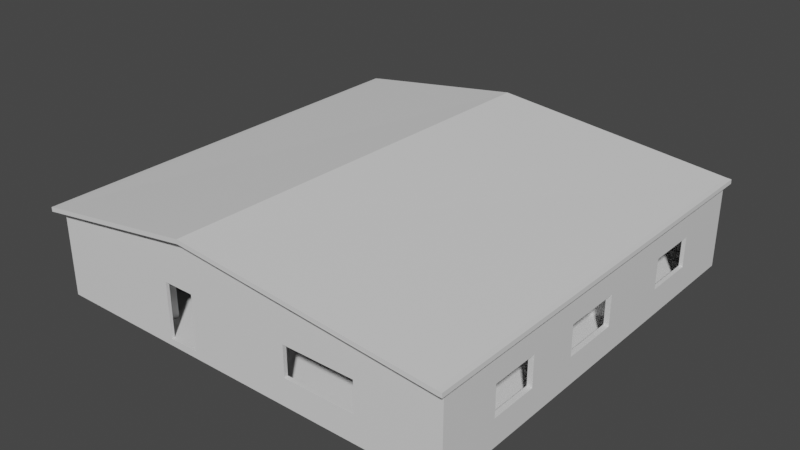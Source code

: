 # Source: Hus.blend  (saved by Blender 3.4.6; exported with 4.5.12 LTS)
import bpy
from mathutils import Matrix  # noqa: F401  (used for matrix-valued properties, if any)

bpy.ops.wm.read_factory_settings(use_empty=True)
scene = bpy.context.scene
scene.name = 'Scene'

# ---- collections
col_collection = bpy.data.collections.new('Collection'); scene.collection.children.link(col_collection)

# ---- images (referenced by path relative to the original .blend; pixels are not part of the script)
import os
ASSET_DIR = os.environ.get("B2B_ASSET_DIR", "")  # directory of the original .blend (textures are referenced by path, not embedded)
HERE = os.path.dirname(os.path.abspath(__file__))  # packed textures are extracted next to this script under _unpacked/

def load_image(name, relpath, width, height, colorspace="sRGB"):
    """Load a texture the original file referenced (path relative to the .blend, or extracted next to this script)."""
    p = next((c for c in (os.path.join(HERE, relpath), os.path.join(ASSET_DIR, relpath)) if relpath and os.path.exists(c)), "")
    if p:
        img = bpy.data.images.load(p, check_existing=True)
        img.name = name
    else:  # same state as the original file: an image datablock whose file is absent (Cycles renders it pink)
        img = bpy.data.images.new(name, width, height)
        img.source = "FILE"
        img.filepath = "//" + (relpath or name)
    img.colorspace_settings.name = colorspace
    return img
img_brick_wall_005_nor_dx_2k_png = load_image('brick_wall_005_nor_dx_2k.png', 'brick_wall_005_nor_dx_2k.png', 1024, 1024, 'sRGB')
img_brick_wall_005_diff_2k_png = load_image('brick_wall_005_diff_2k.png', 'brick_wall_005_diff_2k.png', 1024, 1024, 'sRGB')
img_material_base_color = load_image('Material Base Color', 'HouseTexture2.png', 1024, 1024, 'sRGB')
img_laminate_floor_02_disp_8k_png = load_image('laminate_floor_02_disp_8k.png', 'laminate_floor_02_disp_2k.png', 1024, 1024, 'Non-Color')
img_laminate_floor_02_diff_8k_png = load_image('laminate_floor_02_diff_8k.png', 'laminate_floor_02_diff_2k.jpg', 1024, 1024, 'sRGB')
img_laminate_floor_02_rough_8k_png = load_image('laminate_floor_02_rough_8k.png', 'laminate_floor_02_rough_2k.exr', 1024, 1024, 'Non-Color')
img_laminate_floor_02_nor_gl_8k_png = load_image('laminate_floor_02_nor_gl_8k.png', 'laminate_floor_02_nor_gl_2k.exr', 1024, 1024, 'Non-Color')
img_untitled = load_image('Untitled', 'HouseTexture3Normal.png', 1024, 1024, 'sRGB')
img_beige_wall_001_disp_16k_png = load_image('beige_wall_001_disp_16k.png', 'beige_wall_001_disp_2k.png', 1024, 1024, 'Non-Color')
img_beige_wall_001_diff_16k_png = load_image('beige_wall_001_diff_16k.png', 'beige_wall_001_diff_2k.jpg', 1024, 1024, 'sRGB')
img_beige_wall_001_rough_16k_png = load_image('beige_wall_001_rough_16k.png', 'beige_wall_001_rough_2k.jpg', 1024, 1024, 'Non-Color')
img_beige_wall_001_nor_gl_16k_png = load_image('beige_wall_001_nor_gl_16k.png', 'beige_wall_001_nor_gl_2k.exr', 1024, 1024, 'Non-Color')
img_preconcrete_wall_001_long_disp_24k_png = load_image('preconcrete_wall_001_long_disp_24k.png', 'preconcrete_wall_001_long_disp_2k.png', 1024, 1024, 'Non-Color')
img_preconcrete_wall_001_long_diff_24k_png = load_image('preconcrete_wall_001_long_diff_24k.png', 'preconcrete_wall_001_long_diff_2k.jpg', 1024, 1024, 'sRGB')
img_preconcrete_wall_001_long_rough_24k_png = load_image('preconcrete_wall_001_long_rough_24k.png', 'preconcrete_wall_001_long_rough_2k.exr', 1024, 1024, 'Non-Color')
img_preconcrete_wall_001_long_nor_gl_24k_png = load_image('preconcrete_wall_001_long_nor_gl_24k.png', 'preconcrete_wall_001_long_nor_gl_2k.exr', 1024, 1024, 'Non-Color')
img_brick_wall_005_disp_png = load_image('brick_wall_005_disp.png', 'brick_wall_005_disp_2k.png', 1024, 1024, 'Non-Color')
img_brick_wall_005_diff_png = load_image('brick_wall_005_diff.png', 'brick_wall_005_diff_2k.jpg', 1024, 1024, 'sRGB')
img_brick_wall_005_rough_png = load_image('brick_wall_005_rough.png', 'brick_wall_005_rough_2k.exr', 1024, 1024, 'Non-Color')
img_brick_wall_005_nor_gl_png = load_image('brick_wall_005_nor_gl.png', 'brick_wall_005_nor_gl_2k.exr', 1024, 1024, 'Non-Color')
img_roof_09_nor_4k_png = load_image('roof_09_nor_4k.png', 'roof_09_nor_gl_2k.exr', 1024, 1024, 'Non-Color')
img_roof_09_rough_4k_png = load_image('roof_09_rough_4k.png', 'roof_09_rough_2k.jpg', 1024, 1024, 'Non-Color')
img_roof_09_disp_4k_png = load_image('roof_09_disp_4k.png', 'roof_09_disp_2k.png', 1024, 1024, 'Non-Color')
img_roof_09_diff_4k_png = load_image('roof_09_diff_4k.png', 'roof_09_diff_2k.jpg', 1024, 1024, 'sRGB')

# ---- materials (node trees are filled in below, after node groups)
mat_material = bpy.data.materials.new('Material')
mat_material.alpha_threshold = 0.0
mat_material.roughness = 0.5
mat_material.line_color = (0.0, 0.0, 0.0, 1.0)
mat_laminate_floor_02 = bpy.data.materials.new('laminate_floor_02')
mat_laminate_floor_02.displacement_method = 'DISPLACEMENT'
mat_beige_wall_001 = bpy.data.materials.new('beige_wall_001')
mat_beige_wall_001.displacement_method = 'DISPLACEMENT'
mat_preconcrete_wall_001_long = bpy.data.materials.new('preconcrete_wall_001_long')
mat_preconcrete_wall_001_long.displacement_method = 'DISPLACEMENT'
mat_brick_wall_005 = bpy.data.materials.new('brick_wall_005')
mat_brick_wall_005.displacement_method = 'DISPLACEMENT'
mat_roof_09 = bpy.data.materials.new('roof_09')
mat_roof_09.displacement_method = 'DISPLACEMENT'
mat_complete = bpy.data.materials.new('Complete')

# ---- material node trees
mat_material.use_nodes = True; mat_material.node_tree.nodes.clear()
_N = mat_material.node_tree.nodes; _L = mat_material.node_tree.links
n0 = _N.new('ShaderNodeOutputMaterial'); n0.name = 'Material Output'; n0.location = (300, 300)
n1 = _N.new('ShaderNodeBsdfPrincipled'); n1.name = 'Principled BSDF'; n1.location = (10, 300)
n1.distribution = 'GGX'
n1.subsurface_method = 'RANDOM_WALK_SKIN'
n1.inputs[3].default_value = 1.45
n1.inputs[27].default_value = (0.0, 0.0, 0.0, 1.0)
n1.inputs[28].default_value = 1.0
n2 = _N.new('ShaderNodeNormalMap'); n2.name = 'Normal Map'; n2.location = (-252, -222)
n3 = _N.new('ShaderNodeTexImage'); n3.name = 'Image Texture'; n3.location = (-577, -121)
n3.image = img_brick_wall_005_nor_dx_2k_png
n4 = _N.new('ShaderNodeTexImage'); n4.name = 'Image Texture.001'; n4.location = (-314, 242)
n4.image = img_brick_wall_005_diff_2k_png
n5 = _N.new('ShaderNodeMapping'); n5.name = 'Mapping'; n5.location = (-917, 195)
n5.inputs[2].default_value = (0.0, 0.0, 1.571)
n5.inputs[3].default_value = (-10.0, -10.0, 0.0)
n6 = _N.new('ShaderNodeTexCoord'); n6.name = 'Texture Coordinate'; n6.location = (-1179, 68)
n7 = _N.new('ShaderNodeTexImage'); n7.name = 'Image Texture.002'; n7.location = (0, 0)
n7.image = img_material_base_color
_L.new(n1.outputs[0], n0.inputs[0])
_L.new(n4.outputs[0], n1.inputs[0])
_L.new(n2.outputs[0], n1.inputs[5])
_L.new(n3.outputs[0], n2.inputs[1])
_L.new(n5.outputs[0], n4.inputs[0])
_L.new(n5.outputs[0], n3.inputs[0])
_L.new(n6.outputs[2], n5.inputs[0])
n0.is_active_output = True
mat_laminate_floor_02.use_nodes = True; mat_laminate_floor_02.node_tree.nodes.clear()
_N = mat_laminate_floor_02.node_tree.nodes; _L = mat_laminate_floor_02.node_tree.links
n0 = _N.new('NodeFrame'); n0.name = 'Frame'; n0.location = (-1360, 324)
n0.label = 'Mapping'
n0.width = 400
n1 = _N.new('NodeFrame'); n1.name = 'Frame.001'; n1.location = (-718, 524)
n1.label = 'Textures'
n1.width = 358
n2 = _N.new('ShaderNodeOutputMaterial'); n2.name = 'Material Output'; n2.location = (306, 145)
n3 = _N.new('ShaderNodeTexImage'); n3.name = 'Image Texture'; n3.location = (88, -870)
n3.label = 'Displacement'
n3.image = img_laminate_floor_02_disp_8k_png
n4 = _N.new('ShaderNodeDisplacement'); n4.name = 'Displacement'; n4.location = (20, -406)
n4.inputs[2].default_value = 0.0017
n5 = _N.new('ShaderNodeTexImage'); n5.name = 'Image Texture.001'; n5.location = (88, -30)
n5.label = 'Base Color'
n5.image = img_laminate_floor_02_diff_8k_png
n6 = _N.new('ShaderNodeTexImage'); n6.name = 'Image Texture.002'; n6.location = (88, -310)
n6.label = 'Roughness'
n6.image = img_laminate_floor_02_rough_8k_png
n7 = _N.new('ShaderNodeTexImage'); n7.name = 'Image Texture.003'; n7.location = (88, -590)
n7.label = 'Normal'
n7.image = img_laminate_floor_02_nor_gl_8k_png
n8 = _N.new('ShaderNodeNormalMap'); n8.name = 'Normal Map'; n8.location = (-330, -66)
n9 = _N.new('ShaderNodeMapping'); n9.name = 'Mapping'; n9.location = (230, -30)
n9.inputs[3].default_value = (10.0, 10.0, 10.0)
n10 = _N.new('NodeReroute'); n10.name = 'Reroute'; n10.location = (38, -585)
n10.width = 16
n10.socket_idname = 'NodeSocketVector'
n11 = _N.new('ShaderNodeTexCoord'); n11.name = 'Texture Coordinate'; n11.location = (30, -30)
n12 = _N.new('ShaderNodeBsdfPrincipled'); n12.name = 'Principled BSDF'; n12.location = (-80, 294)
n12.distribution = 'GGX'
n12.subsurface_method = 'BURLEY'
n12.inputs[3].default_value = 1.45
n12.inputs[27].default_value = (0.0, 0.0, 0.0, 1.0)
n12.inputs[28].default_value = 1.0
n13 = _N.new('ShaderNodeTexImage'); n13.name = 'Image Texture.004'; n13.location = (-729, 855)
n13.image = img_untitled
n3.parent = n1
n5.parent = n1
n6.parent = n1
n7.parent = n1
n9.parent = n0
n10.parent = n1
n11.parent = n0
_L.new(n12.outputs[0], n2.inputs[0])
_L.new(n3.outputs[0], n4.inputs[0])
_L.new(n4.outputs[0], n2.inputs[2])
_L.new(n5.outputs[0], n12.inputs[0])
_L.new(n6.outputs[0], n12.inputs[2])
_L.new(n7.outputs[0], n8.inputs[1])
_L.new(n8.outputs[0], n12.inputs[5])
_L.new(n10.outputs[0], n5.inputs[0])
_L.new(n10.outputs[0], n6.inputs[0])
_L.new(n10.outputs[0], n7.inputs[0])
_L.new(n10.outputs[0], n3.inputs[0])
_L.new(n9.outputs[0], n10.inputs[0])
_L.new(n11.outputs[2], n9.inputs[0])
n2.is_active_output = True
mat_beige_wall_001.use_nodes = True; mat_beige_wall_001.node_tree.nodes.clear()
_N = mat_beige_wall_001.node_tree.nodes; _L = mat_beige_wall_001.node_tree.links
n0 = _N.new('NodeFrame'); n0.name = 'Frame'; n0.location = (-1343, 488)
n0.label = 'Mapping'
n0.width = 400
n1 = _N.new('NodeFrame'); n1.name = 'Frame.001'; n1.location = (-701, 688)
n1.label = 'Textures'
n1.width = 358
n2 = _N.new('ShaderNodeOutputMaterial'); n2.name = 'Material Output'; n2.location = (293, 211)
n3 = _N.new('ShaderNodeTexImage'); n3.name = 'Image Texture'; n3.location = (88, -870)
n3.label = 'Displacement'
n3.image = img_beige_wall_001_disp_16k_png
n4 = _N.new('ShaderNodeTexImage'); n4.name = 'Image Texture.001'; n4.location = (88, -30)
n4.label = 'Base Color'
n4.image = img_beige_wall_001_diff_16k_png
n5 = _N.new('ShaderNodeTexImage'); n5.name = 'Image Texture.002'; n5.location = (88, -310)
n5.label = 'Roughness'
n5.image = img_beige_wall_001_rough_16k_png
n6 = _N.new('ShaderNodeTexImage'); n6.name = 'Image Texture.003'; n6.location = (88, -590)
n6.label = 'Normal'
n6.image = img_beige_wall_001_nor_gl_16k_png
n7 = _N.new('ShaderNodeNormalMap'); n7.name = 'Normal Map'; n7.location = (-313, 98)
n8 = _N.new('ShaderNodeMapping'); n8.name = 'Mapping'; n8.location = (230, -30)
n8.inputs[3].default_value = (5.0, 5.0, 5.0)
n9 = _N.new('NodeReroute'); n9.name = 'Reroute'; n9.location = (38, -618)
n9.width = 16
n9.socket_idname = 'NodeSocketVector'
n10 = _N.new('ShaderNodeTexCoord'); n10.name = 'Texture Coordinate'; n10.location = (30, -30)
n11 = _N.new('ShaderNodeBsdfPrincipled'); n11.name = 'Principled BSDF'; n11.location = (-63, 458)
n11.distribution = 'GGX'
n11.subsurface_method = 'BURLEY'
n11.inputs[3].default_value = 1.45
n11.inputs[27].default_value = (0.0, 0.0, 0.0, 1.0)
n11.inputs[28].default_value = 1.0
n12 = _N.new('ShaderNodeDisplacement'); n12.name = 'Displacement'; n12.location = (0, -295)
n12.inputs[2].default_value = 0.015
n13 = _N.new('ShaderNodeTexImage'); n13.name = 'Image Texture.004'; n13.location = (-1093, 787)
n13.image = img_untitled
n3.parent = n1
n4.parent = n1
n5.parent = n1
n6.parent = n1
n8.parent = n0
n9.parent = n1
n10.parent = n0
_L.new(n11.outputs[0], n2.inputs[0])
_L.new(n3.outputs[0], n12.inputs[0])
_L.new(n12.outputs[0], n2.inputs[2])
_L.new(n4.outputs[0], n11.inputs[0])
_L.new(n5.outputs[0], n11.inputs[2])
_L.new(n6.outputs[0], n7.inputs[1])
_L.new(n7.outputs[0], n11.inputs[5])
_L.new(n9.outputs[0], n4.inputs[0])
_L.new(n9.outputs[0], n5.inputs[0])
_L.new(n9.outputs[0], n6.inputs[0])
_L.new(n9.outputs[0], n3.inputs[0])
_L.new(n8.outputs[0], n9.inputs[0])
_L.new(n10.outputs[2], n8.inputs[0])
n2.is_active_output = True
mat_preconcrete_wall_001_long.use_nodes = True; mat_preconcrete_wall_001_long.node_tree.nodes.clear()
_N = mat_preconcrete_wall_001_long.node_tree.nodes; _L = mat_preconcrete_wall_001_long.node_tree.links
n0 = _N.new('NodeFrame'); n0.name = 'Frame'; n0.location = (-1319, 593)
n0.label = 'Mapping'
n0.width = 400
n1 = _N.new('NodeFrame'); n1.name = 'Frame.001'; n1.location = (-677, 793)
n1.label = 'Textures'
n1.width = 358
n2 = _N.new('ShaderNodeOutputMaterial'); n2.name = 'Material Output'; n2.location = (451, 436)
n3 = _N.new('ShaderNodeTexImage'); n3.name = 'Image Texture'; n3.location = (88, -870)
n3.label = 'Displacement'
n3.image = img_preconcrete_wall_001_long_disp_24k_png
n4 = _N.new('ShaderNodeTexImage'); n4.name = 'Image Texture.001'; n4.location = (88, -30)
n4.label = 'Base Color'
n4.image = img_preconcrete_wall_001_long_diff_24k_png
n5 = _N.new('ShaderNodeTexImage'); n5.name = 'Image Texture.002'; n5.location = (88, -310)
n5.label = 'Roughness'
n5.image = img_preconcrete_wall_001_long_rough_24k_png
n6 = _N.new('ShaderNodeTexImage'); n6.name = 'Image Texture.003'; n6.location = (88, -590)
n6.label = 'Normal'
n6.image = img_preconcrete_wall_001_long_nor_gl_24k_png
n7 = _N.new('ShaderNodeNormalMap'); n7.name = 'Normal Map'; n7.location = (-289, 203)
n8 = _N.new('ShaderNodeMapping'); n8.name = 'Mapping'; n8.location = (230, -30)
n8.inputs[3].default_value = (10.0, 10.0, 10.0)
n9 = _N.new('NodeReroute'); n9.name = 'Reroute'; n9.location = (38, -638)
n9.width = 16
n9.socket_idname = 'NodeSocketVector'
n10 = _N.new('ShaderNodeTexCoord'); n10.name = 'Texture Coordinate'; n10.location = (30, -30)
n11 = _N.new('ShaderNodeDisplacement'); n11.name = 'Displacement'; n11.location = (-6, -148)
n11.inputs[2].default_value = 0.035
n12 = _N.new('ShaderNodeBsdfPrincipled'); n12.name = 'Principled BSDF'; n12.location = (-60, 742)
n12.distribution = 'GGX'
n12.subsurface_method = 'BURLEY'
n12.inputs[3].default_value = 1.45
n12.inputs[27].default_value = (0.0, 0.0, 0.0, 1.0)
n12.inputs[28].default_value = 1.0
n13 = _N.new('ShaderNodeTexImage'); n13.name = 'Image Texture.004'; n13.location = (-1135, 895)
n13.image = img_untitled
n3.parent = n1
n4.parent = n1
n5.parent = n1
n6.parent = n1
n8.parent = n0
n9.parent = n1
n10.parent = n0
_L.new(n12.outputs[0], n2.inputs[0])
_L.new(n3.outputs[0], n11.inputs[0])
_L.new(n11.outputs[0], n2.inputs[2])
_L.new(n4.outputs[0], n12.inputs[0])
_L.new(n5.outputs[0], n12.inputs[2])
_L.new(n6.outputs[0], n7.inputs[1])
_L.new(n7.outputs[0], n12.inputs[5])
_L.new(n9.outputs[0], n4.inputs[0])
_L.new(n9.outputs[0], n5.inputs[0])
_L.new(n9.outputs[0], n6.inputs[0])
_L.new(n9.outputs[0], n3.inputs[0])
_L.new(n8.outputs[0], n9.inputs[0])
_L.new(n10.outputs[2], n8.inputs[0])
n2.is_active_output = True
mat_brick_wall_005.use_nodes = True; mat_brick_wall_005.node_tree.nodes.clear()
_N = mat_brick_wall_005.node_tree.nodes; _L = mat_brick_wall_005.node_tree.links
n0 = _N.new('NodeFrame'); n0.name = 'Frame'; n0.location = (-1352, 459)
n0.label = 'Mapping'
n0.width = 400
n1 = _N.new('NodeFrame'); n1.name = 'Frame.001'; n1.location = (-710, 659)
n1.label = 'Textures'
n1.width = 358
n2 = _N.new('ShaderNodeOutputMaterial'); n2.name = 'Material Output'; n2.location = (306, 145)
n3 = _N.new('ShaderNodeBsdfPrincipled'); n3.name = 'Principled BSDF'; n3.location = (-72, 429)
n3.distribution = 'GGX'
n3.subsurface_method = 'BURLEY'
n3.inputs[3].default_value = 1.45
n3.inputs[27].default_value = (0.0, 0.0, 0.0, 1.0)
n3.inputs[28].default_value = 1.0
n4 = _N.new('ShaderNodeTexImage'); n4.name = 'Image Texture'; n4.location = (88, -870)
n4.label = 'Displacement'
n4.image = img_brick_wall_005_disp_png
n5 = _N.new('ShaderNodeTexImage'); n5.name = 'Image Texture.001'; n5.location = (88, -30)
n5.label = 'Base Color'
n5.image = img_brick_wall_005_diff_png
n6 = _N.new('ShaderNodeTexImage'); n6.name = 'Image Texture.002'; n6.location = (88, -310)
n6.label = 'Roughness'
n6.image = img_brick_wall_005_rough_png
n7 = _N.new('ShaderNodeTexImage'); n7.name = 'Image Texture.003'; n7.location = (88, -590)
n7.label = 'Normal'
n7.image = img_brick_wall_005_nor_gl_png
n8 = _N.new('ShaderNodeNormalMap'); n8.name = 'Normal Map'; n8.location = (-322, 69)
n9 = _N.new('ShaderNodeMapping'); n9.name = 'Mapping'; n9.location = (230, -30)
n9.inputs[2].default_value = (0.0, 0.0, 1.571)
n9.inputs[3].default_value = (25.0, 25.0, 25.0)
n10 = _N.new('NodeReroute'); n10.name = 'Reroute'; n10.location = (38, -612)
n10.width = 16
n10.socket_idname = 'NodeSocketVector'
n11 = _N.new('ShaderNodeTexCoord'); n11.name = 'Texture Coordinate'; n11.location = (30, -30)
n12 = _N.new('ShaderNodeDisplacement'); n12.name = 'Displacement'; n12.location = (28, -271)
n12.inputs[2].default_value = 0.026
n13 = _N.new('ShaderNodeTexImage'); n13.name = 'Image Texture.004'; n13.location = (-1201, 845)
n13.image = img_untitled
n4.parent = n1
n5.parent = n1
n6.parent = n1
n7.parent = n1
n9.parent = n0
n10.parent = n1
n11.parent = n0
_L.new(n3.outputs[0], n2.inputs[0])
_L.new(n4.outputs[0], n12.inputs[0])
_L.new(n12.outputs[0], n2.inputs[2])
_L.new(n5.outputs[0], n3.inputs[0])
_L.new(n6.outputs[0], n3.inputs[2])
_L.new(n7.outputs[0], n8.inputs[1])
_L.new(n8.outputs[0], n3.inputs[5])
_L.new(n10.outputs[0], n5.inputs[0])
_L.new(n10.outputs[0], n6.inputs[0])
_L.new(n10.outputs[0], n7.inputs[0])
_L.new(n10.outputs[0], n4.inputs[0])
_L.new(n9.outputs[0], n10.inputs[0])
_L.new(n11.outputs[2], n9.inputs[0])
n2.is_active_output = True
mat_roof_09.use_nodes = True; mat_roof_09.node_tree.nodes.clear()
_N = mat_roof_09.node_tree.nodes; _L = mat_roof_09.node_tree.links
n0 = _N.new('NodeFrame'); n0.name = 'Frame.001'; n0.location = (-1491, 255)
n0.label = 'Tiling'
n0.width = 529
n1 = _N.new('NodeFrame'); n1.name = 'Textures'; n1.location = (-687, 549)
n1.label = 'Textures'
n1.width = 534
n2 = _N.new('ShaderNodeOutputMaterial'); n2.name = 'Material Output'; n2.location = (704, 147)
n3 = _N.new('ShaderNodeTexCoord'); n3.name = 'Texture Coordinate'; n3.location = (30, -38)
n4 = _N.new('ShaderNodeMapping'); n4.name = 'Mapping'; n4.location = (259, -30)
n4.width = 240
n4.inputs[2].default_value = (0.0, 0.0, -1.571)
n4.inputs[3].default_value = (8.0, 8.0, 8.0)
n5 = _N.new('ShaderNodeBsdfPrincipled'); n5.name = 'Principled BSDF'; n5.location = (85, 457)
n5.distribution = 'GGX'
n5.subsurface_method = 'BURLEY'
n5.inputs[3].default_value = 1.45
n5.inputs[27].default_value = (0.0, 0.0, 0.0, 1.0)
n5.inputs[28].default_value = 1.0
n6 = _N.new('ShaderNodeDisplacement'); n6.name = 'Displacement'; n6.location = (135, -275)
n6.inputs[1].default_value = 0.52
n6.inputs[2].default_value = 0.09
n7 = _N.new('ShaderNodeNormalMap'); n7.name = 'Normal Map'; n7.location = (363, -688)
n7.width = 141
n8 = _N.new('ShaderNodeTexImage'); n8.name = 'Image Texture.003'; n8.location = (30, -790)
n8.width = 294
n8.image = img_roof_09_nor_4k_png
n9 = _N.new('ShaderNodeTexImage'); n9.name = 'Image Texture.002'; n9.location = (30, -526)
n9.width = 278
n9.image = img_roof_09_rough_4k_png
n10 = _N.new('ShaderNodeTexImage'); n10.name = 'Image Texture.006'; n10.location = (36, -1090)
n10.width = 303
n10.image = img_roof_09_disp_4k_png
n11 = _N.new('ShaderNodeTexImage'); n11.name = 'Image Texture'; n11.location = (39, -30)
n11.width = 289
n11.image = img_roof_09_diff_4k_png
n12 = _N.new('ShaderNodeTexImage'); n12.name = 'Image Texture.001'; n12.location = (-1367, 557)
n12.image = img_untitled
n3.parent = n0
n4.parent = n0
n7.parent = n1
n8.parent = n1
n9.parent = n1
n10.parent = n1
n11.parent = n1
_L.new(n5.outputs[0], n2.inputs[0])
_L.new(n4.outputs[0], n11.inputs[0])
_L.new(n8.outputs[0], n7.inputs[1])
_L.new(n6.outputs[0], n2.inputs[2])
_L.new(n4.outputs[0], n9.inputs[0])
_L.new(n4.outputs[0], n8.inputs[0])
_L.new(n10.outputs[0], n6.inputs[0])
_L.new(n4.outputs[0], n10.inputs[0])
_L.new(n3.outputs[2], n4.inputs[0])
_L.new(n11.outputs[0], n5.inputs[0])
_L.new(n7.outputs[0], n5.inputs[5])
_L.new(n9.outputs[0], n5.inputs[2])
n2.is_active_output = True
mat_complete.use_nodes = True; mat_complete.node_tree.nodes.clear()
_N = mat_complete.node_tree.nodes; _L = mat_complete.node_tree.links
n0 = _N.new('ShaderNodeBsdfPrincipled'); n0.name = 'Principled BSDF'; n0.location = (10, 300)
n0.distribution = 'GGX'
n0.subsurface_method = 'RANDOM_WALK_SKIN'
n0.inputs[3].default_value = 1.45
n0.inputs[27].default_value = (0.0, 0.0, 0.0, 1.0)
n0.inputs[28].default_value = 1.0
n1 = _N.new('ShaderNodeOutputMaterial'); n1.name = 'Material Output'; n1.location = (300, 300)
_L.new(n0.outputs[0], n1.inputs[0])
n1.is_active_output = True

# ---- world
world_world = bpy.data.worlds.new('World'); scene.world = world_world
world_world.use_nodes = True; world_world.node_tree.nodes.clear()
_N = world_world.node_tree.nodes; _L = world_world.node_tree.links
n0 = _N.new('ShaderNodeOutputWorld'); n0.name = 'World Output'; n0.location = (300, 300)
n1 = _N.new('ShaderNodeBackground'); n1.name = 'Background'; n1.location = (10, 300)
n1.inputs[0].default_value = (0.05088, 0.05088, 0.05088, 1.0)
_L.new(n1.outputs[0], n0.inputs[0])
n0.is_active_output = True
world_world.color = (0.05088, 0.05088, 0.05088)
world_world.use_sun_shadow = False
world_world.sun_shadow_jitter_overblur = 0.0

# ---- meshes
me_cube = bpy.data.meshes.new('Cube')
me_cube.from_pydata([(8.2, 8.2, 2.8), (8.2, 8.2, -0.2), (8.2, -8.2, 2.8), (8.2, -8.2, -0.2), (-8.2, 8.2, 2.8), (-8.2, 8.2, -0.2), (-8.2, -8.2, 2.8), (-8.2, -8.2, -0.2), (-5.561, 8.2, -0.2), (-3.035, -8.2, 2.8), (-3.035, -8.2, -0.2), (-5.561, 8.2, 2.8), (-1.817, -8.2, -0.2), (-1.414, 8.2, 2.8), (-3.501, 8.2, -0.2), (-1.817, -8.2, 2.8), (8.2, 8.2, 1.95), (-8.2, -8.2, 1.95), (8.2, -8.2, 1.95), (-8.2, 8.2, 1.95), (-5.561, 8.2, 1.95), (-3.035, -8.2, 1.95), (-1.817, -8.2, 1.95), (-3.501, 8.2, 1.95), (-3.035, -4.101, 1.95), (-3.035, -4.101, -0.2), (-1.817, -4.101, -0.2), (-1.817, -4.101, 1.95), (-1.817, -8.077, -0.2), (-3.035, -8.077, -0.2), (-3.035, -8.077, 1.95), (-1.817, -8.077, 1.95), (-3.898, -4.101, 1.95), (-3.898, -4.101, -0.2), (-3.898, -8.077, -0.2), (-3.898, -8.077, 1.95), (-0.08288, -4.101, 1.95), (-0.08288, -4.101, -0.2), (-0.08288, -8.077, -0.2), (-0.08288, -8.077, 1.95), (-1.817, -4.101, 2.678), (-3.035, -4.101, 2.678), (-3.035, -8.077, 2.678), (-1.817, -8.077, 2.678), (-3.898, -4.101, 2.678), (-3.898, -8.077, 2.678), (-0.08288, -4.101, 2.678), (-0.08288, -8.077, 2.678), (-1.817, -7.163, -0.2), (-3.035, -7.163, -0.2), (-3.898, -7.163, -0.2), (-3.898, -7.163, 1.95), (-0.08288, -5.529, -0.2), (-0.08288, -5.529, 1.95), (-3.035, -7.163, 2.678), (-1.817, -7.163, 2.678), (-3.898, -7.163, 2.678), (-0.08288, -5.529, 2.678), (-1.817, -6.178, -0.2), (-0.08288, -4.544, -0.2), (-3.035, -6.178, -0.2), (-3.898, -6.178, -0.2), (-3.898, -6.178, 1.95), (-0.08288, -4.544, 1.95), (-3.035, -6.178, 2.678), (-1.817, -6.178, 2.678), (-3.898, -6.178, 2.678), (-0.08288, -4.544, 2.678), (-8.053, -6.178, -0.2), (-8.053, -7.163, -0.2), (-8.053, -6.178, 1.95), (-8.053, -7.163, 1.95), (-4.023, -7.163, 1.95), (-4.023, -6.178, 1.95), (-4.023, -7.163, -0.2), (-4.023, -6.178, -0.2), (-8.2, 8.2, -0.4705), (-8.2, -8.2, -0.4705), (-5.561, 8.2, -0.4705), (-1.817, -8.2, -0.4705), (8.2, -8.2, -0.4705), (8.2, 8.2, -0.4705), (-3.501, 8.2, -0.4705), (-3.035, -8.2, -0.4705), (7.996, -3.889, 1.95), (7.996, -5.81, 1.95), (7.996, -5.81, -0.2), (7.996, -3.889, -0.2), (-8.053, -8.056, -0.2), (-8.053, -8.056, 1.95), (-4.023, -8.056, 1.95), (-4.023, -8.056, -0.2), (-8.053, -4.074, -0.2), (-8.053, -4.074, 1.95), (-4.023, -4.074, 1.95), (-4.023, -4.074, -0.2), (0.02592, -4.544, 1.95), (0.02592, -5.529, 1.95), (0.02592, -5.529, -0.2), (0.02592, -4.544, -0.2), (7.996, -8.036, 1.95), (7.996, -8.036, -0.2), (0.02592, -8.036, 1.95), (0.02592, -8.036, -0.2), (7.996, 1.938, 1.95), (7.996, 1.938, -0.2), (0.02592, 1.938, 1.95), (0.02592, 1.938, -0.2), (1.062, -4.544, -0.2), (1.062, -5.529, -0.2), (2.21, -8.036, 1.95), (2.21, -8.036, -0.2), (1.062, 1.938, 1.95), (1.062, 1.938, -0.2), (1.964, -4.544, -0.2), (1.964, 1.938, 1.95), (1.964, 1.938, -0.2), (1.964, -5.529, -0.2), (5.027, -8.036, 1.95), (5.027, -8.036, -0.2), (0.02592, -2.6, 1.95), (7.996, -1.783, 1.95), (7.996, -1.783, -0.2), (0.02592, -2.6, -0.2), (1.062, -2.6, -0.2), (1.964, -2.6, -0.2), (0.02592, -1.828, 1.95), (7.996, 0.5161, -0.2), (1.062, -1.828, -0.2), (1.964, -1.828, -0.2), (7.996, 0.5161, 1.95), (0.02592, -1.828, -0.2), (-4.89, -1.828, -0.2), (-4.89, -2.6, -0.2), (-4.89, -2.6, 1.95), (-4.89, -1.828, 1.95), (-0.04917, -2.6, 1.95), (-0.04917, -1.828, 1.95), (-0.04917, -1.828, -0.2), (-0.04917, -2.6, -0.2), (-4.89, -3.942, -0.2), (-4.89, -3.942, 1.95), (-0.04917, -3.942, 1.95), (-0.04917, -3.942, -0.2), (-4.89, 1.933, -0.2), (-4.89, 1.933, 1.95), (-0.04917, 1.933, 1.95), (-0.04917, 1.933, -0.2), (1.062, 4.028, -0.2), (1.062, 4.028, 1.95), (1.964, 4.028, 1.95), (1.964, 4.028, -0.2), (1.062, 2.038, -0.2), (1.062, 2.038, 1.95), (1.964, 2.038, 1.95), (1.964, 2.038, -0.2), (2.265, 4.028, -0.2), (2.265, 4.028, 1.95), (2.265, 2.038, 1.95), (2.265, 2.038, -0.2), (-7.99, 4.028, -0.2), (-7.99, 4.028, 1.95), (-7.99, 2.038, -0.2), (-7.99, 2.038, 1.95), (-0.3697, 4.028, -0.2), (-5.445, 2.038, -0.2), (-5.445, 2.038, 1.95), (-0.3697, 4.028, 1.95), (-1.176, 4.028, -0.2), (-1.176, 4.028, 1.95), (-6.252, 2.038, -0.2), (-6.252, 2.038, 1.95), (-6.252, -3.923, -0.2), (-5.445, -3.923, -0.2), (-6.252, -3.923, 1.95), (-5.445, -3.923, 1.95), (-6.252, 1.928, 1.95), (-6.252, 1.928, -0.2), (-5.445, 1.928, -0.2), (-5.445, 1.928, 1.95), (-7.997, -3.923, -0.2), (-7.997, -3.923, 1.95), (-7.997, 1.928, 1.95), (-7.997, 1.928, -0.2), (-5.012, -3.923, -0.2), (-5.012, -3.923, 1.95), (-5.012, 1.928, -0.2), (-5.012, 1.928, 1.95), (1.062, 7.967, -0.2), (1.062, 7.967, 1.95), (2.319, 7.967, 1.95), (2.319, 7.967, -0.2), (1.964, 4.165, -0.2), (1.062, 4.165, -0.2), (1.062, 4.165, 1.95), (1.964, 4.165, 1.95), (0.1167, 7.967, -0.2), (0.1167, 7.967, 1.95), (0.1167, 4.165, -0.2), (0.1167, 4.165, 1.95), (8.045, 7.967, -0.2), (8.045, 7.967, 1.95), (8.045, 3.528, -0.2), (8.045, 3.528, 1.95), (4.252, 7.967, 1.95), (2.401, 4.165, 1.95), (4.252, 7.967, -0.2), (2.401, 4.165, -0.2), (8.045, 2.027, 1.95), (8.045, 2.027, -0.2), (2.401, 2.027, -0.2), (2.401, 2.027, 1.95), (-3.547, 8.008, 1.95), (-3.547, 8.008, -0.2), (-5.56, 8.008, -0.2), (-5.56, 8.008, 1.95), (-1.176, 4.166, -0.2), (-1.176, 4.166, 1.95), (-0.3697, 4.166, 1.95), (-0.3697, 4.166, -0.2), (-0.002477, 8.008, 1.95), (-0.002477, 8.008, -0.2), (-0.002477, 4.166, 1.95), (-0.002477, 4.166, -0.2), (-7.952, 8.008, 1.95), (-7.952, 8.008, -0.2), (-7.952, 4.166, -0.2), (-7.952, 4.166, 1.95), (-8.053, -6.178, 2.662), (-8.053, -7.163, 2.662), (-4.023, -7.163, 2.662), (-4.023, -6.178, 2.662), (7.996, -3.889, 2.662), (7.996, -5.81, 2.662), (1.964, -4.544, 2.662), (-4.023, -8.056, 2.662), (-8.053, -8.056, 2.662), (-8.053, -4.074, 2.662), (-4.023, -4.074, 2.662), (1.062, -5.529, 2.662), (0.02592, -5.529, 2.662), (0.02592, -4.544, 2.662), (2.21, -8.036, 2.662), (0.02592, -8.036, 2.662), (7.996, -8.036, 2.662), (1.964, 1.938, 2.662), (7.996, 1.938, 2.662), (0.02592, -1.828, 2.662), (0.02592, 1.938, 2.662), (7.996, -1.783, 2.662), (1.062, -4.544, 2.662), (1.964, -5.529, 2.662), (5.027, -8.036, 2.662), (1.062, 1.938, 2.662), (1.062, -1.828, 2.662), (1.964, -1.828, 2.662), (0.02592, -2.6, 2.662), (7.996, 0.5161, 2.662), (1.062, -2.6, 2.662), (1.964, -2.6, 2.662), (-4.89, -2.6, 2.662), (-4.89, -1.828, 2.662), (-0.04917, -2.6, 2.662), (-0.04917, -1.828, 2.662), (-0.04917, -3.942, 2.662), (-4.89, -3.942, 2.662), (-4.89, 1.933, 2.662), (-0.04917, 1.933, 2.662), (1.062, 4.028, 2.662), (1.964, 4.028, 2.662), (1.062, 2.038, 2.662), (1.964, 2.038, 2.662), (2.265, 4.028, 2.662), (2.265, 2.038, 2.662), (-7.99, 4.028, 2.662), (-7.99, 2.038, 2.662), (-5.445, 2.038, 2.662), (-1.176, 4.028, 2.662), (-6.252, 2.038, 2.662), (-0.3697, 4.028, 2.662), (-6.252, -3.923, 2.662), (-5.445, -3.923, 2.662), (-6.252, 1.928, 2.662), (-5.445, 1.928, 2.662), (-7.997, 1.928, 2.662), (-7.997, -3.923, 2.662), (-5.012, -3.923, 2.662), (-5.012, 1.928, 2.662), (1.062, 7.967, 2.662), (2.319, 7.967, 2.662), (1.964, 4.165, 2.662), (1.062, 4.165, 2.662), (0.1167, 7.967, 2.662), (0.1167, 4.165, 2.662), (8.045, 3.528, 2.662), (8.045, 7.967, 2.662), (4.252, 7.967, 2.662), (2.401, 4.165, 2.662), (8.045, 2.027, 2.662), (2.401, 2.027, 2.662), (-3.547, 8.008, 2.662), (-5.56, 8.008, 2.662), (-1.176, 4.166, 2.662), (-0.3697, 4.166, 2.662), (-0.002477, 8.008, 2.662), (-0.002477, 4.166, 2.662), (-7.952, 8.008, 2.662), (-7.952, 4.166, 2.662), (8.2, 8.2, 0.5873), (8.2, -8.2, 0.5873), (-8.2, 8.2, 0.5873), (-5.561, 8.2, 0.5873), (-3.035, -8.2, 0.5873), (-1.817, -8.2, 0.5873), (-3.501, 8.2, 0.5873), (-8.2, -8.2, 0.5873), (-3.035, -4.101, 0.5873), (-1.817, -4.101, 0.5873), (-1.817, -8.077, 0.5873), (-3.035, -8.077, 0.5873), (-3.898, -4.101, 0.5873), (-3.898, -8.077, 0.5873), (-0.08288, -4.101, 0.5873), (-0.08288, -8.077, 0.5873), (-0.08288, -5.529, 0.5873), (-3.898, -7.163, 0.5873), (-0.08288, -4.544, 0.5873), (-3.898, -6.178, 0.5873), (-8.053, -7.163, 0.5873), (-8.053, -6.178, 0.5873), (-4.023, -6.178, 0.5873), (-4.023, -7.163, 0.5873), (7.996, -5.81, 0.5873), (7.996, -3.889, 0.5873), (-8.053, -8.056, 0.5873), (-4.023, -8.056, 0.5873), (-8.053, -4.074, 0.5873), (-4.023, -4.074, 0.5873), (0.02592, -5.529, 0.5873), (0.02592, -4.544, 0.5873), (7.996, -8.036, 0.5873), (0.02592, -8.036, 0.5873), (7.996, 1.938, 0.5873), (0.02592, 1.938, 0.5873), (1.062, 1.938, 0.5873), (2.21, -8.036, 0.5873), (1.964, 1.938, 0.5873), (5.027, -8.036, 0.5873), (0.02592, -2.6, 0.5873), (7.996, -1.783, 0.5873), (0.02592, -1.828, 0.5873), (7.996, 0.5161, 0.5873), (-4.89, -2.6, 0.5873), (-4.89, -1.828, 0.5873), (-0.04917, -2.6, 0.5873), (-0.04917, -1.828, 0.5873), (-4.89, -3.942, 0.5873), (-0.04917, -3.942, 0.5873), (-4.89, 1.933, 0.5873), (-0.04917, 1.933, 0.5873), (1.062, 4.028, 0.5873), (1.964, 4.028, 0.5873), (1.964, 2.038, 0.5873), (1.062, 2.038, 0.5873), (2.265, 4.028, 0.5873), (2.265, 2.038, 0.5873), (-7.99, 4.028, 0.5873), (-7.99, 2.038, 0.5873), (-0.3697, 4.028, 0.5873), (-5.445, 2.038, 0.5873), (-1.176, 4.028, 0.5873), (-6.252, 2.038, 0.5873), (-5.445, -3.923, 0.5873), (-6.252, -3.923, 0.5873), (-5.445, 1.928, 0.5873), (-6.252, 1.928, 0.5873), (-7.997, -3.923, 0.5873), (-7.997, 1.928, 0.5873), (-5.012, -3.923, 0.5873), (-5.012, 1.928, 0.5873), (1.062, 7.967, 0.5873), (2.319, 7.967, 0.5873), (1.964, 4.165, 0.5873), (1.062, 4.165, 0.5873), (0.1167, 7.967, 0.5873), (0.1167, 4.165, 0.5873), (8.045, 7.967, 0.5873), (8.045, 3.528, 0.5873), (2.401, 4.165, 0.5873), (4.252, 7.967, 0.5873), (8.045, 2.027, 0.5873), (2.401, 2.027, 0.5873), (-3.547, 8.008, 0.5873), (-5.56, 8.008, 0.5873), (-0.3697, 4.166, 0.5873), (-1.176, 4.166, 0.5873), (-0.002477, 8.008, 0.5873), (-0.002477, 4.166, 0.5873), (-7.952, 8.008, 0.5873), (-7.952, 4.166, 0.5873), (-8.2, -8.2, 1.78), (-3.035, -8.077, 1.78), (-3.898, -8.077, 1.78), (-3.898, -7.163, 1.78), (-3.898, -6.178, 1.78), (-8.053, -7.163, 1.78), (-8.053, -6.178, 1.78), (-4.023, -7.163, 1.78), (-8.053, -8.056, 1.78), (-4.023, -8.056, 1.78), (-8.053, -4.074, 1.78), (0.02592, -4.544, 1.78), (0.02592, 1.938, 1.78), (1.062, 1.938, 1.78), (1.964, 1.938, 1.78), (0.02592, -2.6, 1.78), (0.02592, -1.828, 1.78), (-4.89, -2.6, 1.78), (-4.89, -1.828, 1.78), (-0.04917, -2.6, 1.78), (-4.89, -3.942, 1.78), (-0.04917, -3.942, 1.78), (-4.89, 1.933, 1.78), (1.062, 4.028, 1.78), (1.964, 4.028, 1.78), (1.062, 2.038, 1.78), (2.265, 4.028, 1.78), (-7.99, 4.028, 1.78), (-7.99, 2.038, 1.78), (-5.445, 2.038, 1.78), (-6.252, 2.038, 1.78), (-5.445, -3.923, 1.78), (-6.252, -3.923, 1.78), (-5.445, 1.928, 1.78), (-7.997, -3.923, 1.78), (-5.012, -3.923, 1.78), (-5.012, 1.928, 1.78), (1.062, 7.967, 1.78), (2.319, 7.967, 1.78), (1.062, 4.165, 1.78), (0.1167, 7.967, 1.78), (0.1167, 4.165, 1.78), (8.045, 7.967, 1.78), (4.252, 7.967, 1.78), (-1.176, 4.166, 1.78), (-7.952, 4.166, 1.78), (8.2, 8.2, 1.78), (8.2, -8.2, 1.78), (-8.2, 8.2, 1.78), (-5.561, 8.2, 1.78), (-3.035, -8.2, 1.78), (-1.817, -8.2, 1.78), (-3.501, 8.2, 1.78), (-3.035, -4.101, 1.78), (-1.817, -4.101, 1.78), (-1.817, -8.077, 1.78), (-3.898, -4.101, 1.78), (-0.08288, -4.101, 1.78), (-0.08288, -8.077, 1.78), (-0.08288, -5.529, 1.78), (-0.08288, -4.544, 1.78), (-4.023, -6.178, 1.78), (7.996, -5.81, 1.78), (7.996, -3.889, 1.78), (-4.023, -4.074, 1.78), (0.02592, -5.529, 1.78), (7.996, -8.036, 1.78), (0.02592, -8.036, 1.78), (7.996, 1.938, 1.78), (2.21, -8.036, 1.78), (5.027, -8.036, 1.78), (7.996, -1.783, 1.78), (7.996, 0.5161, 1.78), (-0.04917, -1.828, 1.78), (-0.04917, 1.933, 1.78), (1.964, 2.038, 1.78), (2.265, 2.038, 1.78), (-0.3697, 4.028, 1.78), (-1.176, 4.028, 1.78), (-6.252, 1.928, 1.78), (-7.997, 1.928, 1.78), (1.964, 4.165, 1.78), (8.045, 3.528, 1.78), (2.401, 4.165, 1.78), (8.045, 2.027, 1.78), (2.401, 2.027, 1.78), (-3.547, 8.008, 1.78), (-5.56, 8.008, 1.78), (-0.3697, 4.166, 1.78), (-0.002477, 8.008, 1.78), (-0.002477, 4.166, 1.78), (-7.952, 8.008, 1.78), (2.228, -8.2, -0.2), (2.228, -8.2, 2.8), (2.228, -8.2, 1.95), (2.228, -8.2, -0.4705), (2.228, -8.2, 0.5873), (2.228, -8.2, 1.78), (5.006, -8.2, -0.2), (5.006, -8.2, -0.4705), (5.006, -8.2, 2.8), (5.006, -8.2, 1.95), (5.006, -8.2, 0.5873), (5.006, -8.2, 1.78), (8.2, -5.797, 2.8), (8.2, -5.797, -0.2), (8.2, -5.797, 1.95), (8.2, -5.797, -0.4705), (8.2, -3.9, -0.2), (8.2, -3.9, -0.4705), (8.2, -3.9, 2.8), (8.2, -3.9, 1.95), (8.2, -1.782, -0.2), (8.2, -1.782, -0.4705), (8.2, -1.782, 2.8), (8.2, -1.782, 1.95), (8.2, 0.4996, -0.2), (8.2, 0.4996, -0.4705), (8.2, 0.4996, 2.8), (8.2, 0.4996, 1.95), (8.2, -8.2, 1.778), (8.2, 8.2, 1.778), (8.2, -5.797, 1.778), (8.2, -3.9, 1.778), (8.2, -1.782, 1.778), (8.2, 0.4996, 1.778), (8.2, -8.2, 0.592), (8.2, 8.2, 0.592), (8.2, -5.797, 0.592), (8.2, -3.9, 0.592), (8.2, -1.782, 0.592), (8.2, 0.4996, 0.592), (8.2, 3.545, -0.2), (8.2, 3.545, -0.4705), (8.2, 3.545, 2.8), (8.2, 3.545, 1.95), (8.2, 3.545, 1.778), (8.2, 3.545, 0.592), (8.2, 5.586, -0.2), (8.2, 5.586, -0.4705), (8.2, 5.586, 2.8), (8.2, 5.586, 1.95), (8.2, 5.586, 1.778), (8.2, 5.586, 0.592), (1.964, 6.066, -0.2), (1.062, 6.066, -0.2), (0.1167, 6.066, -0.2), (0.1167, 6.066, 1.95), (8.045, 5.593, -0.2), (8.045, 5.593, 1.95), (2.401, 6.066, -0.2), (1.964, 6.066, 2.662), (1.062, 6.066, 2.662), (0.1167, 6.066, 2.662), (8.045, 5.593, 2.662), (2.401, 6.066, 2.662), (8.045, 5.593, 0.5873), (0.1167, 6.066, 0.5873), (0.1167, 6.066, 1.78), (8.045, 5.593, 1.78), (4.25, 8.2, 2.8), (4.25, 8.2, -0.2), (4.25, 8.2, 1.95), (4.25, 8.2, -0.4705), (4.25, 8.2, 0.5873), (4.25, 8.2, 1.78), (2.319, 8.2, -0.2), (2.319, 8.2, -0.4705), (2.319, 8.2, 2.8), (2.319, 8.2, 1.95), (2.319, 8.2, 0.5873), (2.319, 8.2, 1.78), (8.2, -5.797, 2.902), (8.2, -8.2, 2.902), (-8.2, -8.2, 2.902), (-8.2, 8.2, 2.902), (8.2, -3.9, 2.902), (8.2, -1.782, 2.902), (8.2, 0.4996, 2.902), (8.2, 3.545, 2.902), (8.2, 5.586, 2.902), (8.2, 8.2, 2.902), (-1.414, 8.2, 3.864), (-1.817, -8.2, 3.864), (8.196, -5.797, 3.073), (8.196, -8.2, 3.073), (-8.204, -8.2, 3.073), (-8.204, 8.2, 3.073), (8.196, -3.9, 3.073), (8.196, -1.782, 3.073), (8.196, 0.4997, 3.073), (8.196, 3.545, 3.073), (8.196, 5.586, 3.073), (8.196, 8.2, 3.073), (-1.418, 8.2, 4.035), (-1.821, -8.2, 4.035), (-8.2, -8.53, 2.902), (-1.817, -8.53, 3.865), (8.2, -8.53, 2.902), (-8.204, -8.53, 3.073), (-1.821, -8.53, 4.035), (8.196, -8.53, 3.073), (8.394, -5.797, 2.89), (8.394, -8.2, 2.89), (8.394, -3.9, 2.89), (8.394, -1.782, 2.89), (8.394, 0.4996, 2.89), (8.394, 3.545, 2.89), (8.394, 5.586, 2.89), (8.394, 8.2, 2.89), (8.39, 3.545, 3.06), (8.39, -5.797, 3.06), (8.39, -8.2, 3.06), (8.39, -3.9, 3.06), (8.39, -1.782, 3.06), (8.39, 0.4997, 3.06), (8.39, 5.586, 3.06), (8.39, 8.2, 3.06), (8.39, -8.53, 3.06), (8.394, -8.53, 2.89), (-8.2, 8.365, 2.902), (-1.414, 8.365, 3.864), (8.2, 8.365, 2.902), (-8.204, 8.365, 3.073), (-1.418, 8.365, 4.035), (8.196, 8.365, 3.073), (8.394, 8.365, 2.89), (8.39, 8.365, 3.06), (-8.48, -8.2, 2.855), (-8.48, 8.2, 2.855), (-8.484, -8.2, 3.026), (-8.484, 8.2, 3.026), (-8.484, -8.53, 3.026), (-8.48, -8.53, 2.855), (-8.48, 8.365, 2.855), (-8.484, 8.365, 3.026)], [], [(21, 9, 6, 17), (17, 6, 4, 19), (7, 5, 76, 77), (506, 504, 2, 18), (562, 560, 0, 16), (19, 4, 11, 20), (561, 1, 81, 563), (22, 15, 9, 21), (494, 493, 15, 22), (20, 11, 13, 23), (492, 12, 79, 495), (449, 20, 23, 452), (497, 494, 22, 451), (60, 58, 26, 25), (448, 19, 20, 449), (565, 562, 16, 446), (131, 128, 113, 107), (400, 17, 19, 448), (450, 21, 17, 400), (454, 27, 24, 453), (60, 25, 33, 61), (27, 36, 46, 40), (455, 31, 39, 458), (451, 22, 31, 455), (22, 21, 30, 31), (312, 10, 29, 319), (10, 12, 28, 29), (327, 61, 33, 320), (319, 29, 34, 321), (30, 35, 45, 42), (453, 24, 32, 456), (460, 63, 36, 457), (48, 28, 38, 52), (317, 26, 37, 322), (31, 30, 42, 43), (65, 64, 41, 40), (54, 42, 45, 56), (65, 40, 46, 67), (62, 32, 44, 66), (24, 27, 40, 41), (32, 24, 41, 44), (39, 31, 43, 47), (53, 39, 47, 57), (63, 53, 57, 67), (35, 51, 56, 45), (43, 55, 57, 47), (64, 54, 56, 66), (43, 42, 54, 55), (58, 48, 52, 59), (458, 39, 53, 459), (321, 34, 50, 325), (29, 49, 50, 34), (29, 28, 48, 49), (26, 58, 59, 37), (41, 64, 66, 44), (36, 63, 67, 46), (51, 62, 66, 56), (55, 65, 67, 57), (55, 54, 64, 65), (97, 96, 241, 240), (222, 218, 303, 305), (49, 60, 61, 50), (49, 48, 58, 60), (328, 69, 68, 329), (331, 74, 91, 335), (136, 142, 264, 262), (74, 75, 68, 69), (50, 61, 75, 74), (404, 62, 73, 461), (325, 50, 74, 331), (62, 51, 72, 73), (208, 211, 299, 298), (109, 98, 103, 111), (462, 85, 84, 463), (505, 3, 80, 507), (12, 10, 83, 79), (10, 7, 77, 83), (8, 14, 82, 78), (5, 8, 78, 76), (114, 117, 86, 87), (335, 91, 88, 334), (74, 69, 88, 91), (157, 158, 273, 272), (405, 71, 89, 408), (464, 94, 93, 410), (329, 68, 92, 336), (461, 73, 94, 464), (68, 75, 95, 92), (59, 52, 98, 99), (459, 53, 97, 465), (326, 59, 99, 339), (53, 63, 96, 97), (470, 118, 100, 466), (465, 97, 102, 467), (332, 86, 101, 340), (212, 220, 304, 300), (346, 116, 105, 342), (129, 127, 105, 116), (472, 130, 104, 468), (350, 131, 107, 343), (343, 107, 113, 344), (171, 163, 275, 278), (467, 102, 110, 469), (99, 98, 109, 108), (117, 109, 111, 119), (182, 176, 282, 284), (141, 134, 260, 265), (174, 181, 285, 280), (86, 117, 119, 101), (128, 129, 116, 113), (170, 168, 160, 162), (130, 121, 249, 257), (469, 110, 118, 470), (108, 109, 117, 114), (169, 167, 279, 277), (108, 114, 125, 124), (106, 112, 253, 248), (96, 120, 256, 241), (339, 99, 123, 348), (463, 84, 121, 471), (114, 87, 122, 125), (154, 153, 270, 271), (99, 108, 124, 123), (124, 125, 129, 128), (220, 222, 305, 304), (195, 194, 291, 290), (118, 110, 242, 252), (471, 121, 130, 472), (125, 122, 127, 129), (181, 182, 284, 285), (123, 124, 128, 131), (352, 133, 132, 353), (142, 141, 265, 264), (139, 138, 132, 133), (139, 133, 140, 143), (348, 123, 139, 354), (123, 131, 138, 139), (416, 126, 137, 473), (126, 120, 136, 137), (357, 143, 140, 356), (417, 134, 141, 420), (354, 139, 143, 357), (218, 217, 302, 303), (474, 146, 145, 422), (353, 132, 144, 358), (473, 137, 146, 474), (132, 138, 147, 144), (545, 544, 191, 188), (104, 130, 257, 246), (475, 154, 158, 476), (152, 155, 151, 148), (113, 116, 155, 152), (414, 115, 154, 475), (115, 112, 153, 154), (344, 113, 152, 363), (476, 158, 157, 426), (151, 155, 159, 156), (361, 151, 156, 364), (71, 70, 228, 229), (367, 162, 160, 366), (371, 170, 162, 367), (478, 169, 161, 427), (137, 136, 262, 263), (167, 149, 268, 279), (423, 149, 167, 477), (363, 152, 165, 369), (152, 148, 164, 165), (84, 85, 233, 232), (94, 73, 231, 238), (166, 171, 278, 276), (165, 164, 168, 170), (372, 173, 172, 373), (178, 177, 172, 173), (431, 175, 185, 435), (176, 179, 283, 282), (171, 166, 179, 176), (369, 165, 178, 374), (165, 170, 177, 178), (430, 171, 176, 479), (480, 182, 181, 434), (479, 176, 182, 480), (172, 177, 183, 180), (373, 172, 180, 376), (379, 186, 184, 378), (374, 178, 186, 379), (190, 204, 296, 289), (178, 173, 184, 186), (380, 188, 191, 381), (383, 193, 198, 385), (70, 93, 237, 228), (121, 84, 232, 249), (150, 149, 194, 195), (424, 150, 195, 481), (360, 148, 193, 383), (148, 151, 192, 193), (557, 546, 196, 384), (161, 169, 277, 274), (437, 189, 197, 440), (545, 188, 196, 546), (559, 549, 201, 442), (389, 206, 200, 386), (550, 207, 202, 548), (126, 106, 248, 247), (481, 195, 205, 483), (544, 192, 207, 550), (381, 191, 206, 389), (100, 118, 252, 244), (485, 211, 208, 484), (202, 207, 210, 209), (387, 202, 209, 390), (483, 205, 211, 485), (486, 212, 215, 487), (120, 126, 247, 256), (205, 195, 290, 297), (216, 219, 213, 214), (168, 164, 219, 216), (477, 167, 218, 488), (167, 169, 217, 218), (370, 168, 216, 395), (490, 222, 220, 489), (488, 218, 222, 490), (392, 213, 221, 396), (213, 219, 223, 221), (399, 226, 225, 398), (487, 215, 224, 491), (216, 214, 225, 226), (395, 216, 226, 399), (251, 234, 232, 233), (231, 230, 229, 228), (231, 228, 237, 238), (254, 247, 248, 253), (229, 230, 235, 236), (251, 233, 244, 252), (240, 239, 242, 243), (255, 254, 253, 245), (240, 241, 250, 239), (257, 255, 245, 246), (239, 251, 252, 242), (239, 250, 234, 251), (232, 234, 259, 249), (234, 250, 258, 259), (250, 241, 256, 258), (249, 259, 255, 257), (259, 258, 254, 255), (263, 262, 260, 261), (258, 256, 247, 254), (263, 261, 266, 267), (260, 262, 264, 265), (271, 270, 268, 269), (271, 269, 272, 273), (277, 278, 275, 274), (268, 270, 276, 279), (279, 276, 278, 277), (301, 302, 307, 306), (282, 280, 285, 284), (282, 283, 281, 280), (281, 283, 287, 286), (555, 296, 295, 554), (551, 552, 288, 289), (552, 291, 293, 553), (297, 294, 298, 299), (551, 289, 296, 555), (303, 302, 301, 300), (303, 300, 304, 305), (203, 208, 298, 294), (145, 146, 267, 266), (547, 197, 292, 553), (110, 102, 243, 242), (158, 154, 271, 273), (211, 205, 297, 299), (187, 185, 286, 287), (90, 89, 236, 235), (135, 145, 266, 261), (194, 199, 293, 291), (134, 135, 261, 260), (175, 174, 280, 281), (227, 224, 306, 307), (150, 157, 272, 269), (146, 137, 263, 267), (197, 189, 288, 292), (185, 175, 281, 286), (73, 72, 230, 231), (217, 227, 307, 302), (102, 97, 240, 243), (215, 212, 300, 301), (224, 215, 301, 306), (85, 100, 244, 233), (163, 161, 274, 275), (72, 90, 235, 230), (179, 187, 287, 283), (112, 115, 245, 253), (149, 150, 269, 268), (549, 203, 294, 554), (115, 104, 246, 245), (89, 71, 229, 236), (189, 190, 289, 288), (204, 201, 295, 296), (153, 166, 276, 270), (93, 94, 238, 237), (444, 395, 399, 445), (214, 393, 398, 225), (445, 399, 398, 491), (486, 392, 396, 489), (219, 394, 397, 223), (223, 397, 396, 221), (478, 370, 395, 444), (164, 368, 394, 219), (213, 392, 393, 214), (207, 388, 391, 210), (482, 387, 390, 484), (210, 391, 390, 209), (443, 438, 571, 565), (192, 382, 388, 207), (443, 389, 386, 442), (548, 556, 386, 200), (188, 380, 384, 196), (558, 557, 384, 440), (423, 360, 383, 439), (151, 361, 382, 192), (439, 383, 385, 441), (437, 380, 381, 438), (433, 374, 379, 436), (436, 379, 378, 435), (432, 373, 376, 434), (177, 375, 377, 183), (183, 377, 376, 180), (170, 371, 375, 177), (429, 369, 374, 433), (173, 372, 378, 184), (431, 372, 373, 432), (425, 363, 369, 429), (148, 360, 368, 164), (168, 370, 366, 160), (430, 371, 367, 428), (428, 367, 366, 427), (424, 361, 364, 426), (159, 365, 364, 156), (413, 344, 363, 425), (116, 346, 362, 155), (155, 362, 365, 159), (138, 355, 359, 147), (418, 353, 358, 422), (147, 359, 358, 144), (419, 354, 357, 421), (133, 352, 356, 140), (421, 357, 356, 420), (131, 350, 355, 138), (415, 348, 354, 419), (417, 352, 353, 418), (122, 349, 351, 127), (87, 333, 349, 122), (411, 339, 348, 415), (111, 345, 347, 119), (103, 341, 345, 111), (412, 343, 344, 413), (416, 350, 343, 412), (127, 351, 342, 105), (414, 346, 342, 468), (462, 332, 340, 466), (98, 338, 341, 103), (119, 347, 340, 101), (460, 326, 339, 411), (52, 324, 338, 98), (75, 330, 337, 95), (406, 329, 336, 410), (95, 337, 336, 92), (69, 328, 334, 88), (409, 335, 334, 408), (86, 332, 333, 87), (403, 325, 331, 407), (61, 327, 330, 75), (407, 331, 335, 409), (405, 328, 329, 406), (402, 321, 325, 403), (38, 323, 324, 52), (454, 317, 322, 457), (59, 326, 322, 37), (25, 316, 320, 33), (401, 319, 321, 402), (404, 327, 320, 456), (450, 312, 319, 401), (12, 313, 318, 28), (28, 318, 323, 38), (26, 317, 316, 25), (10, 312, 315, 7), (7, 315, 310, 5), (561, 564, 308, 1), (5, 310, 311, 8), (492, 496, 313, 12), (8, 311, 314, 14), (21, 450, 401, 30), (62, 404, 456, 32), (30, 401, 402, 35), (27, 454, 457, 36), (35, 402, 403, 51), (71, 405, 406, 70), (72, 407, 409, 90), (51, 403, 407, 72), (90, 409, 408, 89), (70, 406, 410, 93), (63, 460, 411, 96), (85, 462, 466, 100), (115, 414, 468, 104), (126, 416, 412, 106), (106, 412, 413, 112), (96, 411, 415, 120), (134, 417, 418, 135), (120, 415, 419, 136), (142, 421, 420, 141), (136, 419, 421, 142), (135, 418, 422, 145), (112, 413, 425, 153), (150, 424, 426, 157), (163, 428, 427, 161), (171, 430, 428, 163), (153, 425, 429, 166), (175, 431, 432, 174), (166, 429, 433, 179), (174, 432, 434, 181), (187, 436, 435, 185), (179, 433, 436, 187), (189, 437, 438, 190), (194, 439, 441, 199), (149, 423, 439, 194), (547, 558, 440, 197), (204, 443, 442, 201), (190, 438, 443, 204), (203, 482, 484, 208), (169, 478, 444, 217), (212, 486, 489, 220), (227, 445, 491, 224), (217, 444, 445, 227), (393, 487, 491, 398), (394, 488, 490, 397), (397, 490, 489, 396), (368, 477, 488, 394), (314, 392, 486, 452), (388, 483, 485, 391), (391, 485, 484, 390), (382, 481, 483, 388), (556, 559, 442, 386), (380, 437, 440, 384), (361, 424, 481, 382), (375, 479, 480, 377), (377, 480, 434, 376), (371, 430, 479, 375), (372, 431, 435, 378), (360, 423, 477, 368), (370, 478, 427, 366), (365, 476, 426, 364), (346, 414, 475, 362), (362, 475, 476, 365), (355, 473, 474, 359), (359, 474, 422, 358), (352, 417, 420, 356), (350, 416, 473, 355), (349, 530, 531, 351), (333, 463, 471, 349), (345, 496, 502, 347), (341, 467, 469, 345), (351, 472, 468, 342), (338, 465, 467, 341), (347, 470, 466, 340), (324, 459, 465, 338), (330, 461, 464, 337), (337, 464, 410, 336), (328, 405, 408, 334), (462, 522, 528, 332), (327, 404, 461, 330), (323, 458, 459, 324), (326, 460, 457, 322), (316, 453, 456, 320), (313, 451, 455, 318), (318, 455, 458, 323), (317, 454, 453, 316), (312, 450, 400, 315), (315, 400, 448, 310), (564, 565, 446, 308), (310, 448, 449, 311), (496, 497, 451, 313), (392, 314, 311, 393), (345, 469, 497, 496), (498, 502, 496, 492), (503, 501, 494, 497), (498, 492, 495, 499), (501, 500, 493, 494), (18, 2, 500, 501), (3, 498, 499, 80), (447, 18, 501, 503), (3, 309, 502, 498), (309, 447, 503, 502), (469, 470, 503, 497), (347, 502, 503, 470), (542, 521, 16, 541), (520, 522, 506, 18), (508, 505, 507, 509), (511, 510, 504, 506), (515, 514, 510, 511), (512, 508, 509, 513), (522, 523, 511, 506), (516, 512, 513, 517), (519, 518, 514, 515), (523, 524, 515, 511), (535, 534, 518, 519), (532, 516, 517, 533), (524, 525, 519, 515), (471, 524, 530, 349), (529, 530, 524, 523), (332, 528, 529, 333), (526, 528, 522, 520), (543, 527, 521, 542), (538, 1, 527, 543), (3, 505, 528, 526), (505, 508, 529, 528), (508, 512, 530, 529), (512, 516, 531, 530), (462, 463, 523, 522), (463, 333, 529, 523), (471, 472, 525, 524), (472, 351, 531, 525), (516, 532, 537, 531), (531, 537, 536, 525), (538, 532, 533, 539), (541, 540, 534, 535), (525, 536, 535, 519), (16, 0, 540, 541), (1, 538, 539, 81), (532, 538, 543, 537), (482, 536, 537, 387), (536, 542, 541, 535), (542, 536, 482, 559), (199, 441, 558, 547), (441, 385, 557, 558), (202, 387, 556, 548), (201, 549, 554, 295), (199, 547, 553, 293), (290, 551, 555, 297), (288, 552, 553, 292), (290, 291, 552, 551), (297, 555, 554, 294), (191, 544, 550, 206), (206, 550, 548, 200), (482, 203, 549, 559), (193, 545, 546, 198), (385, 198, 546, 557), (193, 192, 544, 545), (543, 556, 387, 537), (543, 542, 559, 556), (389, 443, 565, 564), (566, 570, 564, 561), (571, 569, 562, 565), (566, 561, 563, 567), (569, 568, 560, 562), (23, 13, 568, 569), (14, 566, 567, 82), (452, 23, 569, 571), (14, 314, 570, 566), (314, 452, 571, 570), (389, 564, 570, 381), (486, 487, 449, 452), (311, 449, 487, 393), (13, 4, 575, 582), (2, 504, 572, 573), (587, 594, 624, 623), (572, 576, 604, 602), (534, 540, 580, 579), (510, 514, 577, 576), (514, 518, 578, 577), (518, 534, 579, 578), (15, 2, 573, 583), (540, 0, 581, 580), (4, 6, 574, 575), (504, 510, 576, 572), (0, 13, 582, 581), (6, 15, 583, 574), (586, 595, 594, 587), (584, 588, 589, 590, 591, 592, 593, 594, 595, 585), (581, 582, 621, 622), (575, 574, 628, 629), (584, 585, 612, 611), (593, 592, 616, 617), (594, 593, 625, 624), (592, 591, 610, 616), (573, 572, 602, 603), (580, 581, 609, 608), (591, 590, 615, 610), (620, 575, 629, 634), (596, 597, 600, 599), (597, 598, 601, 600), (585, 595, 600, 601), (583, 573, 598, 597), (595, 586, 599, 600), (574, 583, 597, 596), (606, 607, 610, 615), (602, 604, 613, 611), (607, 608, 616, 610), (604, 605, 614, 613), (603, 602, 611, 612), (608, 609, 617, 616), (605, 606, 615, 614), (603, 612, 618, 619), (601, 598, 619, 618), (576, 577, 605, 604), (598, 573, 603, 619), (588, 584, 611, 613), (577, 578, 606, 605), (589, 588, 613, 614), (585, 601, 618, 612), (578, 579, 607, 606), (590, 589, 614, 615), (579, 580, 608, 607), (622, 621, 624, 625), (622, 625, 627, 626), (621, 620, 623, 624), (617, 609, 626, 627), (582, 575, 620, 621), (593, 617, 627, 625), (586, 587, 631, 630), (609, 581, 622, 626), (630, 628, 633, 632), (629, 628, 630, 631), (629, 631, 635, 634), (574, 596, 633, 628), (623, 620, 634, 635), (599, 586, 630, 632), (587, 623, 635, 631), (596, 599, 632, 633), (381, 570, 571, 438)])
me_cube.polygons.foreach_set('material_index', [6, 6, 6, 6, 6, 6, 6, 6, 6, 6, 6, 6, 6, 6, 6, 6, 6, 6, 6, 6, 6, 6, 6, 6, 6, 6, 6, 6, 6, 6, 6, 6, 6, 6, 6, 6, 6, 6, 6, 6, 6, 6, 6, 6, 6, 6, 6, 6, 6, 6, 6, 6, 6, 6, 6, 6, 6, 6, 6, 6, 6, 6, 6, 6, 6, 6, 6, 6, 6, 6, 6, 6, 6, 6, 6, 6, 6, 6, 6, 6, 6, 6, 6, 6, 6, 6, 6, 6, 6, 6, 6, 6, 6, 6, 6, 6, 6, 6, 6, 6, 6, 6, 6, 6, 6, 6, 6, 6, 6, 6, 6, 6, 6, 6, 6, 6, 6, 6, 6, 6, 6, 6, 6, 6, 6, 6, 6, 6, 6, 6, 6, 6, 6, 6, 6, 6, 6, 6, 6, 6, 6, 6, 6, 6, 6, 6, 6, 6, 6, 6, 6, 6, 6, 6, 6, 6, 6, 6, 6, 6, 6, 6, 6, 6, 6, 6, 6, 6, 6, 6, 6, 6, 6, 6, 6, 6, 6, 6, 6, 6, 6, 6, 6, 6, 6, 6, 6, 6, 6, 6, 6, 6, 6, 6, 6, 6, 6, 6, 6, 6, 6, 6, 6, 6, 6, 6, 6, 6, 6, 6, 6, 6, 6, 6, 6, 6, 6, 6, 6, 6, 6, 6, 6, 6, 6, 6, 6, 6, 6, 6, 6, 6, 6, 6, 6, 6, 6, 6, 6, 6, 6, 6, 6, 6, 6, 6, 6, 6, 6, 6, 6, 6, 6, 6, 6, 6, 6, 6, 6, 6, 6, 6, 6, 6, 6, 6, 6, 6, 6, 6, 6, 6, 6, 6, 6, 6, 6, 6, 6, 6, 6, 6, 6, 6, 6, 6, 6, 6, 6, 6, 6, 6, 6, 6, 6, 6, 6, 6, 6, 6, 6, 6, 6, 6, 6, 6, 6, 6, 6, 6, 6, 6, 6, 6, 6, 6, 6, 6, 6, 6, 6, 6, 6, 6, 6, 6, 6, 6, 6, 6, 6, 6, 6, 6, 6, 6, 6, 6, 6, 6, 6, 6, 6, 6, 6, 6, 6, 6, 6, 6, 6, 6, 6, 6, 6, 6, 6, 6, 6, 6, 6, 6, 6, 6, 6, 6, 6, 6, 6, 6, 6, 6, 6, 6, 6, 6, 6, 6, 6, 6, 6, 6, 6, 6, 6, 6, 6, 6, 6, 6, 6, 6, 6, 6, 6, 6, 6, 6, 6, 6, 6, 6, 6, 6, 6, 6, 6, 6, 6, 6, 6, 6, 6, 6, 6, 6, 6, 6, 6, 6, 6, 6, 6, 6, 6, 6, 6, 6, 6, 6, 6, 6, 6, 6, 6, 6, 6, 6, 6, 6, 6, 6, 6, 6, 6, 6, 6, 6, 6, 6, 6, 6, 6, 6, 6, 6, 6, 6, 6, 6, 6, 6, 6, 6, 6, 6, 6, 6, 6, 6, 6, 6, 6, 6, 6, 6, 6, 6, 6, 6, 6, 6, 6, 6, 6, 6, 6, 6, 6, 6, 6, 6, 6, 6, 6, 6, 6, 6, 6, 6, 6, 6, 6, 6, 6, 6, 6, 6, 6, 6, 6, 6, 6, 6, 6, 6, 6, 6, 6, 6, 6, 6, 6, 6, 6, 6, 6, 6, 6, 6, 6, 6, 6, 6, 6, 6, 6, 6, 6, 6, 6, 6, 6, 6, 6, 6, 6, 6, 6, 6, 6, 6, 6, 6, 6, 6, 6, 6, 6, 6, 6, 6, 6, 6, 6, 6, 6, 6, 6, 6, 6, 6, 6, 6, 6, 6, 6, 6, 6, 6, 6, 6, 6, 6, 6, 6, 6, 6, 6, 6, 6, 6, 6, 6, 6, 6, 6, 6, 6, 6, 6, 6, 6, 6, 6, 6, 6, 6, 6, 6, 6, 6, 6, 6, 6, 6, 6, 6, 6, 6, 6, 6, 6, 6, 6, 6, 6, 6])
_uv = me_cube.uv_layers.new(name='UVMap')
_uv.uv.foreach_set('vector', [0.7298, 0.451, 0.7131, 0.451, 0.7131, 0.3496, 0.7298, 0.3496, 0.6824, 0.3496, 0.6991, 0.3496, 0.6991, 0.6715, 0.6824, 0.6715, 0.6402, 0.3496, 0.6402, 0.6715, 0.6349, 0.6715, 0.6349, 0.3496, 0.2659, 0.6111, 0.2826, 0.6111, 0.2826, 0.6583, 0.2659, 0.6583, 0.7618, 0.2504, 0.7785, 0.2504, 0.7785, 0.3279, 0.7618, 0.3279, 0.7618, 0.006034, 0.7785, 0.006034, 0.7785, 0.05782, 0.7618, 0.05782, 0.7197, 0.2504, 0.7197, 0.3279, 0.7143, 0.3279, 0.7143, 0.2504, 0.7298, 0.4749, 0.7131, 0.4749, 0.7131, 0.451, 0.7298, 0.451, 0.7298, 0.5543, 0.7131, 0.5543, 0.7131, 0.4749, 0.7298, 0.4749, 0.7618, 0.05782, 0.7785, 0.05782, 0.7785, 0.1392, 0.7618, 0.09825, 0.772, 0.5543, 0.772, 0.4749, 0.7773, 0.4749, 0.7773, 0.5543, 0.7585, 0.05782, 0.7618, 0.05782, 0.7618, 0.09825, 0.7585, 0.09825, 0.7332, 0.5543, 0.7298, 0.5543, 0.7298, 0.4749, 0.7332, 0.4749, 0.1047, 0.04572, 0.1286, 0.04583, 0.1284, 0.08658, 0.1045, 0.08646, 0.7585, 0.006034, 0.7618, 0.006034, 0.7618, 0.05782, 0.7585, 0.05782, 0.7585, 0.2504, 0.7618, 0.2504, 0.7618, 0.3279, 0.7585, 0.3279, 0.1644, 0.1314, 0.1847, 0.1315, 0.1843, 0.2054, 0.164, 0.2053, 0.6791, 0.3496, 0.6824, 0.3496, 0.6824, 0.6715, 0.6791, 0.6715, 0.7332, 0.451, 0.7298, 0.451, 0.7298, 0.3496, 0.7332, 0.3496, 0.9435, 0.7244, 0.9402, 0.7244, 0.9402, 0.7005, 0.9435, 0.7005, 0.1047, 0.04572, 0.1045, 0.08646, 0.08757, 0.08638, 0.08777, 0.04564, 0.9402, 0.7244, 0.9402, 0.7584, 0.9259, 0.7584, 0.9259, 0.7244, 0.9435, 0.8045, 0.9402, 0.8045, 0.9402, 0.7705, 0.9435, 0.7705, 0.47, 0.7508, 0.47, 0.7475, 0.4724, 0.7475, 0.4724, 0.7508, 0.9585, 0.9441, 0.9585, 0.968, 0.9561, 0.968, 0.9561, 0.9441, 0.1142, 0.9244, 0.1142, 0.9399, 0.1118, 0.9399, 0.1118, 0.9244, 0.1049, 0.006034, 0.1288, 0.006149, 0.1288, 0.008562, 0.1049, 0.008447, 0.3745, 0.8986, 0.3899, 0.8986, 0.3899, 0.9393, 0.3745, 0.9393, 0.9669, 0.8284, 0.9823, 0.8284, 0.9823, 0.8454, 0.9669, 0.8454, 0.9402, 0.8284, 0.9402, 0.8454, 0.9259, 0.8454, 0.9259, 0.8284, 0.9435, 0.7005, 0.9402, 0.7005, 0.9402, 0.6835, 0.9435, 0.6835, 0.4196, 0.87, 0.4163, 0.87, 0.4163, 0.8613, 0.4196, 0.8613, 0.1287, 0.02651, 0.1288, 0.008562, 0.1628, 0.008727, 0.1626, 0.05872, 0.9669, 0.7244, 0.9823, 0.7244, 0.9823, 0.7584, 0.9669, 0.7584, 0.9402, 0.8045, 0.9402, 0.8284, 0.9259, 0.8284, 0.9259, 0.8045, 0.04688, 0.8884, 0.02298, 0.8884, 0.02298, 0.8477, 0.04688, 0.8477, 0.02298, 0.9078, 0.02298, 0.9257, 0.006033, 0.9257, 0.006033, 0.9078, 0.04688, 0.8884, 0.04688, 0.8477, 0.08091, 0.8477, 0.08091, 0.8564, 0.3477, 0.8986, 0.3477, 0.9393, 0.3334, 0.9393, 0.3334, 0.8986, 0.9402, 0.7005, 0.9402, 0.7244, 0.9259, 0.7244, 0.9259, 0.7005, 0.9402, 0.6835, 0.9402, 0.7005, 0.9259, 0.7005, 0.9259, 0.6835, 0.9402, 0.7705, 0.9402, 0.8045, 0.9259, 0.8045, 0.9259, 0.7705, 0.4163, 0.8893, 0.4163, 0.9393, 0.402, 0.9393, 0.402, 0.8893, 0.4163, 0.87, 0.4163, 0.8893, 0.402, 0.8893, 0.402, 0.87, 0.3477, 0.8613, 0.3477, 0.8793, 0.3334, 0.8793, 0.3334, 0.8613, 0.04688, 0.9257, 0.04688, 0.9078, 0.08091, 0.8757, 0.08091, 0.9257, 0.02298, 0.8884, 0.02298, 0.9078, 0.006033, 0.9078, 0.006033, 0.8884, 0.04688, 0.9257, 0.02298, 0.9257, 0.02298, 0.9078, 0.04688, 0.9078, 0.1286, 0.04583, 0.1287, 0.02651, 0.1626, 0.05872, 0.1625, 0.07805, 0.4196, 0.9393, 0.4163, 0.9393, 0.4163, 0.8893, 0.4196, 0.8893, 0.3745, 0.8613, 0.3899, 0.8613, 0.3899, 0.8793, 0.3745, 0.8793, 0.1049, 0.008447, 0.1048, 0.02639, 0.08786, 0.02631, 0.08795, 0.008365, 0.1049, 0.008447, 0.1288, 0.008562, 0.1287, 0.02651, 0.1048, 0.02639, 0.1284, 0.08658, 0.1286, 0.04583, 0.1625, 0.07805, 0.1624, 0.08674, 0.02298, 0.8477, 0.02298, 0.8884, 0.006033, 0.8884, 0.006033, 0.8477, 0.4163, 0.8613, 0.4163, 0.87, 0.402, 0.87, 0.402, 0.8613, 0.3477, 0.8793, 0.3477, 0.8986, 0.3334, 0.8986, 0.3334, 0.8793, 0.04688, 0.9078, 0.04688, 0.8884, 0.08091, 0.8564, 0.08091, 0.8757, 0.04688, 0.9078, 0.02298, 0.9078, 0.02298, 0.8884, 0.04688, 0.8884, 0.8328, 0.1526, 0.8328, 0.1332, 0.8468, 0.1332, 0.8468, 0.1526, 0.4438, 0.8493, 0.4438, 0.842, 0.4578, 0.842, 0.4578, 0.8493, 0.1048, 0.02639, 0.1047, 0.04572, 0.08777, 0.04564, 0.08786, 0.02631, 0.1048, 0.02639, 0.1287, 0.02651, 0.1286, 0.04583, 0.1047, 0.04572, 0.9313, 0.5971, 0.9468, 0.5971, 0.9468, 0.6164, 0.9313, 0.6164, 0.1501, 0.9054, 0.1347, 0.9054, 0.1347, 0.8878, 0.1501, 0.8878, 0.901, 0.03238, 0.901, 0.006033, 0.915, 0.006033, 0.915, 0.03238, 0.08541, 0.0263, 0.08532, 0.04562, 0.006233, 0.04524, 0.006327, 0.02591, 0.08786, 0.02631, 0.08777, 0.04564, 0.08532, 0.04562, 0.08541, 0.0263, 0.702, 0.3209, 0.702, 0.3242, 0.6996, 0.3242, 0.6996, 0.3209, 0.47, 0.7087, 0.47, 0.6933, 0.4725, 0.6933, 0.4725, 0.7087, 0.3359, 0.9514, 0.3359, 0.9707, 0.3334, 0.9707, 0.3334, 0.9514, 0.9046, 0.3496, 0.9046, 0.4604, 0.8906, 0.4604, 0.8906, 0.3496, 0.185, 0.05883, 0.1647, 0.05873, 0.165, 0.009552, 0.2078, 0.00976, 0.1735, 0.7237, 0.1768, 0.7237, 0.1768, 0.7614, 0.1735, 0.7614, 0.2238, 0.6111, 0.2238, 0.6583, 0.2184, 0.6583, 0.2184, 0.6111, 0.772, 0.4749, 0.772, 0.451, 0.7773, 0.451, 0.7773, 0.4749, 0.772, 0.451, 0.772, 0.3496, 0.7773, 0.3496, 0.7773, 0.451, 0.7197, 0.05782, 0.7197, 0.09825, 0.7143, 0.09825, 0.7143, 0.05782, 0.7197, 0.006034, 0.7197, 0.05782, 0.7143, 0.05782, 0.7143, 0.006034, 0.2026, 0.07825, 0.2027, 0.05892, 0.3211, 0.05397, 0.321, 0.09167, 0.6074, 0.8609, 0.6228, 0.8609, 0.6228, 0.94, 0.6074, 0.94, 0.08541, 0.0263, 0.006327, 0.02591, 0.006412, 0.008376, 0.0855, 0.008759, 0.8967, 0.9518, 0.8576, 0.9518, 0.8576, 0.9378, 0.8967, 0.9378, 0.9079, 0.5971, 0.9046, 0.5971, 0.9046, 0.5795, 0.9079, 0.5795, 0.7305, 0.9311, 0.7271, 0.9311, 0.7271, 0.852, 0.7305, 0.852, 0.9313, 0.6164, 0.9468, 0.6164, 0.9468, 0.6577, 0.9313, 0.6577, 0.1735, 0.9247, 0.1768, 0.9247, 0.1768, 0.966, 0.1735, 0.966, 0.006233, 0.04524, 0.08532, 0.04562, 0.08512, 0.08691, 0.006034, 0.08652, 0.1625, 0.07805, 0.1626, 0.05872, 0.1647, 0.05873, 0.1646, 0.07806, 0.9752, 0.5639, 0.9752, 0.5672, 0.973, 0.5672, 0.973, 0.5639, 0.2867, 0.945, 0.2867, 0.9296, 0.2888, 0.9296, 0.2888, 0.945, 0.3479, 0.9707, 0.3479, 0.9514, 0.3501, 0.9514, 0.3501, 0.9707, 0.7305, 0.7418, 0.7271, 0.7418, 0.7271, 0.6835, 0.7305, 0.6835, 0.8295, 0.1526, 0.8328, 0.1526, 0.8328, 0.2017, 0.8295, 0.2017, 0.1501, 0.7237, 0.1347, 0.7237, 0.1347, 0.6801, 0.1501, 0.6801, 0.3756, 0.7628, 0.3756, 0.6933, 0.3896, 0.6933, 0.3896, 0.7628, 0.6756, 0.7216, 0.6911, 0.7216, 0.6911, 0.84, 0.6756, 0.84, 0.2024, 0.1315, 0.3205, 0.1781, 0.3204, 0.206, 0.202, 0.2054, 0.1735, 0.8479, 0.1768, 0.8479, 0.1768, 0.8758, 0.1735, 0.8758, 0.806, 0.07994, 0.7906, 0.07994, 0.7906, 0.006033, 0.806, 0.006033, 0.6756, 0.6835, 0.6911, 0.6835, 0.6911, 0.7039, 0.6756, 0.7039, 0.8034, 0.7301, 0.8034, 0.7642, 0.7894, 0.7642, 0.7894, 0.7301, 0.7305, 0.84, 0.7271, 0.84, 0.7271, 0.7971, 0.7305, 0.7971, 0.1646, 0.07806, 0.1647, 0.05873, 0.185, 0.05883, 0.185, 0.07816, 0.2027, 0.05892, 0.185, 0.05883, 0.2078, 0.00976, 0.2631, 0.01003, 0.2324, 0.9296, 0.2324, 0.9638, 0.2184, 0.9638, 0.2184, 0.9296, 0.8998, 0.7988, 0.8998, 0.7725, 0.9138, 0.7725, 0.9138, 0.7988, 0.8728, 0.1577, 0.8728, 0.192, 0.8588, 0.192, 0.8588, 0.1577, 0.3211, 0.05397, 0.2027, 0.05892, 0.2631, 0.01003, 0.3214, 0.01031, 0.1847, 0.1315, 0.2024, 0.1315, 0.202, 0.2054, 0.1843, 0.2054, 0.04081, 0.2066, 0.1402, 0.2462, 0.006503, 0.2455, 0.006692, 0.2065, 0.1768, 0.8479, 0.1768, 0.8027, 0.1908, 0.8027, 0.1908, 0.8479, 0.7305, 0.7971, 0.7271, 0.7971, 0.7271, 0.7418, 0.7305, 0.7418, 0.185, 0.07816, 0.185, 0.05883, 0.2027, 0.05892, 0.2026, 0.07825, 0.8034, 0.4834, 0.8034, 0.4992, 0.7894, 0.4992, 0.7894, 0.4834, 0.185, 0.07816, 0.2026, 0.07825, 0.2025, 0.1164, 0.1848, 0.1163, 0.6489, 0.6835, 0.6489, 0.7039, 0.6349, 0.7039, 0.6349, 0.6835, 0.8328, 0.1332, 0.8328, 0.09507, 0.8468, 0.09507, 0.8468, 0.1332, 0.806, 0.1332, 0.7906, 0.1332, 0.7906, 0.09507, 0.806, 0.09507, 0.1735, 0.7614, 0.1768, 0.7614, 0.1768, 0.8027, 0.1735, 0.8027, 0.2026, 0.07825, 0.321, 0.09167, 0.3208, 0.133, 0.2025, 0.1164, 0.8034, 0.5689, 0.8034, 0.5866, 0.7894, 0.5866, 0.7894, 0.5689, 0.1646, 0.07806, 0.185, 0.07816, 0.1848, 0.1163, 0.1644, 0.1162, 0.1848, 0.1163, 0.2025, 0.1164, 0.2024, 0.1315, 0.1847, 0.1315, 0.5406, 0.982, 0.5406, 0.9066, 0.5546, 0.9066, 0.5546, 0.982, 0.6615, 0.256, 0.6792, 0.256, 0.6792, 0.27, 0.6615, 0.27, 0.7271, 0.7418, 0.7271, 0.7971, 0.7131, 0.7971, 0.7131, 0.7418, 0.1735, 0.8027, 0.1768, 0.8027, 0.1768, 0.8479, 0.1735, 0.8479, 0.2025, 0.1164, 0.3208, 0.133, 0.3205, 0.1781, 0.2024, 0.1315, 0.9034, 0.3286, 0.9034, 0.2138, 0.9174, 0.2138, 0.9174, 0.3286, 0.1644, 0.1162, 0.1848, 0.1163, 0.1847, 0.1315, 0.1644, 0.1314, 0.8731, 0.7725, 0.8576, 0.7725, 0.8576, 0.7574, 0.8731, 0.7574, 0.6489, 0.852, 0.6489, 0.947, 0.6349, 0.947, 0.6349, 0.852, 0.163, 0.1162, 0.1629, 0.1314, 0.06789, 0.1309, 0.06796, 0.1158, 0.163, 0.1162, 0.06796, 0.1158, 0.06809, 0.08941, 0.1631, 0.08987, 0.9295, 0.2835, 0.9295, 0.2681, 0.931, 0.2681, 0.931, 0.2835, 0.1644, 0.1162, 0.1644, 0.1314, 0.1629, 0.1314, 0.163, 0.1162, 0.931, 0.2527, 0.931, 0.256, 0.9295, 0.256, 0.9295, 0.2527, 0.931, 0.3223, 0.931, 0.3374, 0.9295, 0.3374, 0.9295, 0.3223, 0.6756, 0.852, 0.6911, 0.852, 0.6911, 0.947, 0.6756, 0.947, 0.8965, 0.7725, 0.8998, 0.7725, 0.8998, 0.7988, 0.8965, 0.7988, 0.8743, 0.03238, 0.8588, 0.03238, 0.8588, 0.006033, 0.8743, 0.006033, 0.4438, 0.842, 0.4438, 0.8262, 0.4578, 0.8262, 0.4578, 0.842, 0.9079, 0.5675, 0.9046, 0.5675, 0.9046, 0.4725, 0.9079, 0.4725, 0.8731, 0.7574, 0.8576, 0.7574, 0.8576, 0.6835, 0.8731, 0.6835, 0.8977, 0.04752, 0.901, 0.04752, 0.901, 0.1213, 0.8977, 0.1213, 0.06789, 0.1309, 0.1629, 0.1314, 0.1625, 0.2052, 0.06753, 0.2047, 0.1839, 0.2864, 0.2016, 0.2865, 0.2084, 0.3238, 0.1838, 0.3237, 0.1768, 0.8758, 0.1768, 0.8479, 0.1908, 0.8479, 0.1908, 0.8758, 0.8067, 0.5689, 0.8034, 0.5689, 0.8034, 0.563, 0.8067, 0.563, 0.1843, 0.2073, 0.202, 0.2074, 0.2018, 0.2465, 0.1841, 0.2464, 0.1843, 0.2054, 0.202, 0.2054, 0.202, 0.2074, 0.1843, 0.2073, 0.4699, 0.8104, 0.4699, 0.8071, 0.4719, 0.8071, 0.4719, 0.8104, 0.3769, 0.9691, 0.3769, 0.9514, 0.3789, 0.9514, 0.3789, 0.9691, 0.975, 0.606, 0.975, 0.6215, 0.973, 0.6215, 0.973, 0.606, 0.8576, 0.9551, 0.8576, 0.9518, 0.8967, 0.9518, 0.8967, 0.9551, 0.2018, 0.2465, 0.202, 0.2074, 0.2079, 0.2074, 0.2077, 0.2465, 0.8301, 0.545, 0.8456, 0.545, 0.8456, 0.5509, 0.8301, 0.5509, 0.9046, 0.5971, 0.9046, 0.6164, 0.8906, 0.6164, 0.8906, 0.5971, 0.09912, 0.9785, 0.09912, 0.994, 0.06006, 0.994, 0.06006, 0.9785, 0.8301, 0.7301, 0.8456, 0.7301, 0.8456, 0.7642, 0.8301, 0.7642, 0.8067, 0.4834, 0.8034, 0.4834, 0.8034, 0.3496, 0.8067, 0.3496, 0.901, 0.04752, 0.901, 0.03238, 0.915, 0.03238, 0.915, 0.04752, 0.8034, 0.4992, 0.8034, 0.5273, 0.7894, 0.5273, 0.7894, 0.4992, 0.8067, 0.5273, 0.8034, 0.5273, 0.8034, 0.4992, 0.8067, 0.4992, 0.8301, 0.5866, 0.8456, 0.5866, 0.8456, 0.7143, 0.8301, 0.7143, 0.1843, 0.2073, 0.1841, 0.2464, 0.156, 0.2462, 0.05663, 0.2067, 0.1768, 0.7614, 0.1768, 0.7237, 0.1908, 0.7237, 0.1908, 0.7614, 0.1768, 0.966, 0.1768, 0.9247, 0.1908, 0.9247, 0.1908, 0.966, 0.8034, 0.7143, 0.8034, 0.7301, 0.7894, 0.7301, 0.7894, 0.7143, 0.05663, 0.2067, 0.156, 0.2462, 0.1402, 0.2462, 0.04081, 0.2066, 0.8995, 0.1419, 0.915, 0.1419, 0.915, 0.1577, 0.8995, 0.1577, 0.05664, 0.2046, 0.04082, 0.2045, 0.04137, 0.08966, 0.0572, 0.08974, 0.8761, 0.1419, 0.8728, 0.1419, 0.8728, 0.1334, 0.8761, 0.1334, 0.2324, 0.9638, 0.2324, 0.9796, 0.2184, 0.9796, 0.2184, 0.9638, 0.4079, 0.9514, 0.4079, 0.9672, 0.4057, 0.9672, 0.4057, 0.9514, 0.961, 0.606, 0.961, 0.6215, 0.9588, 0.6215, 0.9588, 0.606, 0.05663, 0.2067, 0.04081, 0.2066, 0.04082, 0.2045, 0.05664, 0.2046, 0.9588, 0.5284, 0.9588, 0.5251, 0.961, 0.5251, 0.961, 0.5284, 0.9001, 0.2138, 0.9034, 0.2138, 0.9034, 0.3286, 0.9001, 0.3286, 0.2358, 0.9638, 0.2324, 0.9638, 0.2324, 0.9296, 0.2358, 0.9296, 0.04137, 0.08966, 0.04082, 0.2045, 0.006563, 0.2043, 0.007119, 0.0895, 0.8995, 0.1577, 0.915, 0.1577, 0.915, 0.192, 0.8995, 0.192, 0.8731, 0.9257, 0.8576, 0.9257, 0.8576, 0.8109, 0.8731, 0.8109, 0.2592, 0.9796, 0.2746, 0.9796, 0.2746, 0.9881, 0.2592, 0.9881, 0.5806, 0.7365, 0.5806, 0.7744, 0.5667, 0.7744, 0.5667, 0.7365, 0.05664, 0.2046, 0.0572, 0.08974, 0.0657, 0.08978, 0.06515, 0.2046, 0.6074, 0.7118, 0.6228, 0.7118, 0.6228, 0.7365, 0.6074, 0.7365, 0.6792, 0.2293, 0.6792, 0.2138, 0.6978, 0.2138, 0.6978, 0.2293, 0.9046, 0.6164, 0.9046, 0.6577, 0.8906, 0.6577, 0.8906, 0.6164, 0.1768, 0.8027, 0.1768, 0.7614, 0.1908, 0.7614, 0.1908, 0.8027, 0.3621, 0.9691, 0.3621, 0.9514, 0.3648, 0.9514, 0.3648, 0.9691, 0.9271, 0.1161, 0.9271, 0.1128, 0.9298, 0.1128, 0.9298, 0.1161, 0.9298, 0.08527, 0.9298, 0.1007, 0.9271, 0.1007, 0.9271, 0.08527, 0.1841, 0.2464, 0.2018, 0.2465, 0.2018, 0.2492, 0.1841, 0.2491, 0.9413, 0.8947, 0.9259, 0.8947, 0.9259, 0.8574, 0.9413, 0.8574, 0.8034, 0.3496, 0.8034, 0.4834, 0.7894, 0.4834, 0.7894, 0.3496, 0.584, 0.7118, 0.5806, 0.7118, 0.5806, 0.6933, 0.584, 0.6933, 0.1839, 0.2864, 0.1838, 0.3237, 0.1652, 0.3236, 0.1654, 0.2863, 0.8283, 0.8462, 0.8316, 0.8462, 0.8316, 0.8928, 0.8283, 0.8928, 0.6074, 0.7744, 0.6228, 0.7744, 0.6228, 0.8488, 0.6074, 0.8488, 0.2102, 0.2865, 0.2104, 0.2492, 0.3212, 0.2372, 0.321, 0.2778, 0.8328, 0.07994, 0.8328, 0.006033, 0.8468, 0.006034, 0.8468, 0.07994, 0.6615, 0.2527, 0.6615, 0.256, 0.6529, 0.256, 0.6529, 0.2527, 0.2016, 0.2865, 0.2018, 0.2492, 0.2104, 0.2492, 0.2102, 0.2865, 0.6074, 0.7365, 0.6228, 0.7365, 0.6228, 0.7744, 0.6074, 0.7744, 0.7271, 0.6835, 0.7271, 0.7418, 0.7131, 0.7418, 0.7131, 0.6835, 0.9079, 0.4604, 0.9046, 0.4604, 0.9046, 0.3496, 0.9079, 0.3496, 0.3212, 0.2372, 0.2104, 0.2492, 0.2106, 0.2072, 0.3214, 0.2078, 0.8048, 0.8057, 0.7894, 0.8057, 0.7894, 0.7763, 0.8048, 0.7763, 0.006033, 0.9551, 0.006033, 0.9518, 0.04799, 0.9518, 0.04799, 0.9551, 0.3723, 0.7628, 0.3756, 0.7628, 0.3756, 0.8023, 0.3723, 0.8023, 0.8328, 0.09507, 0.8328, 0.07994, 0.8468, 0.07994, 0.8468, 0.09507, 0.6529, 0.256, 0.6615, 0.256, 0.6615, 0.27, 0.6529, 0.27, 0.1402, 0.2489, 0.156, 0.2489, 0.09332, 0.324, 0.05381, 0.3238, 0.1402, 0.2462, 0.156, 0.2462, 0.156, 0.2489, 0.1402, 0.2489, 0.2029, 0.8893, 0.2029, 0.886, 0.2056, 0.886, 0.2056, 0.8893, 0.3909, 0.9672, 0.3909, 0.9514, 0.3936, 0.9514, 0.3936, 0.9672, 0.5027, 0.8725, 0.5027, 0.888, 0.5, 0.888, 0.5, 0.8725, 0.5373, 0.9066, 0.5406, 0.9066, 0.5406, 0.982, 0.5373, 0.982, 0.4405, 0.842, 0.4438, 0.842, 0.4438, 0.8493, 0.4405, 0.8493, 0.3489, 0.7628, 0.3334, 0.7628, 0.3334, 0.6933, 0.3489, 0.6933, 0.09332, 0.324, 0.156, 0.2489, 0.1632, 0.249, 0.1629, 0.3244, 0.8048, 0.9803, 0.7894, 0.9803, 0.7894, 0.9049, 0.8048, 0.9049, 0.3723, 0.8023, 0.3756, 0.8023, 0.3756, 0.8493, 0.3723, 0.8493, 0.1402, 0.2489, 0.05381, 0.3238, 0.006881, 0.3236, 0.007246, 0.2482, 0.4171, 0.8262, 0.4017, 0.8262, 0.4017, 0.6933, 0.4171, 0.6933, 0.5839, 0.1526, 0.5839, 0.1332, 0.7023, 0.1204, 0.7023, 0.1581, 0.2553, 0.9175, 0.236, 0.9175, 0.236, 0.8384, 0.2553, 0.8384, 0.2553, 0.9175, 0.2553, 0.8384, 0.2966, 0.8384, 0.2966, 0.9175, 0.5662, 0.07994, 0.5459, 0.07994, 0.5459, 0.006033, 0.5662, 0.006033, 0.236, 0.8384, 0.236, 0.9175, 0.2184, 0.9175, 0.2184, 0.8384, 0.5839, 0.1526, 0.7023, 0.1581, 0.7023, 0.2017, 0.644, 0.2017, 0.5459, 0.1526, 0.5662, 0.1526, 0.5887, 0.2017, 0.5459, 0.2017, 0.5839, 0.07994, 0.5662, 0.07994, 0.5662, 0.006033, 0.5839, 0.006033, 0.5459, 0.1526, 0.5459, 0.1332, 0.5662, 0.1332, 0.5662, 0.1526, 0.7023, 0.03393, 0.5839, 0.07994, 0.5839, 0.006033, 0.7023, 0.006033, 0.5662, 0.1526, 0.5839, 0.1526, 0.644, 0.2017, 0.5887, 0.2017, 0.5662, 0.1526, 0.5662, 0.1332, 0.5839, 0.1332, 0.5839, 0.1526, 0.7023, 0.1204, 0.5839, 0.1332, 0.5839, 0.09507, 0.7023, 0.07905, 0.5839, 0.1332, 0.5662, 0.1332, 0.5662, 0.09507, 0.5839, 0.09507, 0.5662, 0.1332, 0.5459, 0.1332, 0.5459, 0.09507, 0.5662, 0.09507, 0.7023, 0.07905, 0.5839, 0.09507, 0.5839, 0.07994, 0.7023, 0.03393, 0.5839, 0.09507, 0.5662, 0.09507, 0.5662, 0.07994, 0.5839, 0.07994, 0.6409, 0.2876, 0.6409, 0.3028, 0.5459, 0.3028, 0.5459, 0.2876, 0.5662, 0.09507, 0.5459, 0.09507, 0.5459, 0.07994, 0.5662, 0.07994, 0.6409, 0.2876, 0.5459, 0.2876, 0.5459, 0.2138, 0.6409, 0.2138, 0.5459, 0.3028, 0.6409, 0.3028, 0.6409, 0.3291, 0.5459, 0.3291, 0.5155, 0.8886, 0.5155, 0.8709, 0.5546, 0.8709, 0.5546, 0.8886, 0.5155, 0.8886, 0.5546, 0.8886, 0.5546, 0.8945, 0.5155, 0.8945, 0.5546, 0.827, 0.5155, 0.7274, 0.5155, 0.6933, 0.5546, 0.6933, 0.5546, 0.8709, 0.5155, 0.8709, 0.5155, 0.7432, 0.5546, 0.8428, 0.5546, 0.8428, 0.5155, 0.7432, 0.5155, 0.7274, 0.5546, 0.827, 0.2938, 0.7173, 0.2184, 0.8033, 0.2184, 0.6703, 0.2938, 0.6703, 0.8248, 0.2138, 0.8248, 0.3286, 0.7906, 0.3286, 0.7906, 0.2138, 0.8248, 0.2138, 0.8407, 0.2138, 0.8407, 0.3286, 0.8248, 0.3286, 0.8407, 0.3286, 0.8407, 0.2138, 0.8492, 0.2138, 0.8492, 0.3286, 0.04333, 0.7908, 0.006034, 0.7545, 0.006034, 0.6801, 0.05262, 0.6801, 0.04333, 0.7994, 0.04333, 0.8171, 0.006034, 0.8171, 0.006034, 0.7924, 0.04333, 0.8171, 0.08063, 0.8171, 0.08063, 0.8356, 0.04333, 0.8356, 0.08063, 0.7908, 0.09314, 0.6801, 0.1226, 0.6801, 0.1226, 0.7908, 0.04333, 0.7994, 0.006034, 0.7924, 0.006034, 0.7545, 0.04333, 0.7908, 0.2184, 0.8191, 0.2184, 0.8033, 0.2938, 0.7173, 0.2938, 0.7568, 0.2184, 0.8191, 0.2938, 0.7568, 0.2938, 0.8263, 0.2184, 0.8263, 0.8316, 0.8057, 0.8316, 0.7763, 0.8456, 0.7763, 0.8456, 0.8057, 0.9046, 0.4725, 0.9046, 0.5675, 0.8906, 0.5675, 0.8906, 0.4725, 0.9681, 0.8947, 0.9681, 0.8574, 0.982, 0.8574, 0.982, 0.8947, 0.7271, 0.7971, 0.7271, 0.84, 0.7131, 0.84, 0.7131, 0.7971, 0.8034, 0.563, 0.8034, 0.5689, 0.7894, 0.5689, 0.7894, 0.563, 0.04799, 0.9518, 0.006033, 0.9518, 0.006033, 0.9378, 0.04799, 0.9378, 0.8998, 0.9257, 0.8998, 0.8109, 0.9138, 0.8109, 0.9138, 0.9257, 0.5806, 0.8609, 0.5806, 0.94, 0.5667, 0.94, 0.5667, 0.8609, 0.8998, 0.7574, 0.8998, 0.6835, 0.9138, 0.6835, 0.9138, 0.7574, 0.6792, 0.256, 0.6978, 0.256, 0.6978, 0.27, 0.6792, 0.27, 0.8998, 0.7725, 0.8998, 0.7574, 0.9138, 0.7574, 0.9138, 0.7725, 0.8728, 0.1419, 0.8728, 0.1577, 0.8588, 0.1577, 0.8588, 0.1419, 0.8316, 0.9803, 0.8316, 0.9049, 0.8456, 0.9049, 0.8456, 0.9803, 0.8034, 0.545, 0.8034, 0.5509, 0.7894, 0.5509, 0.7894, 0.545, 0.901, 0.1213, 0.901, 0.04752, 0.915, 0.04752, 0.915, 0.1213, 0.5806, 0.6933, 0.5806, 0.7118, 0.5667, 0.7118, 0.5667, 0.6933, 0.8728, 0.1334, 0.8728, 0.1419, 0.8588, 0.1419, 0.8588, 0.1334, 0.1768, 0.9247, 0.1768, 0.9054, 0.1908, 0.9054, 0.1908, 0.9247, 0.4438, 0.8262, 0.4438, 0.6933, 0.4578, 0.6933, 0.4578, 0.8262, 0.8328, 0.2017, 0.8328, 0.1526, 0.8468, 0.1526, 0.8468, 0.2017, 0.3756, 0.8023, 0.3756, 0.7628, 0.3896, 0.7628, 0.3896, 0.8023, 0.3756, 0.8493, 0.3756, 0.8023, 0.3896, 0.8023, 0.3896, 0.8493, 0.1768, 0.7237, 0.1768, 0.6801, 0.1908, 0.6801, 0.1908, 0.7237, 0.09912, 0.9518, 0.06006, 0.9518, 0.06006, 0.9378, 0.09912, 0.9378, 0.1768, 0.9054, 0.1768, 0.8878, 0.1908, 0.8878, 0.1908, 0.9054, 0.2324, 0.9796, 0.2324, 0.9881, 0.2184, 0.9881, 0.2184, 0.9796, 0.6489, 0.7039, 0.6489, 0.7216, 0.6349, 0.7216, 0.6349, 0.7039, 0.8034, 0.5273, 0.8034, 0.545, 0.7894, 0.545, 0.7894, 0.5273, 0.8316, 0.8462, 0.8316, 0.8057, 0.8456, 0.8057, 0.8456, 0.8462, 0.6489, 0.7216, 0.6489, 0.84, 0.6349, 0.84, 0.6349, 0.7216, 0.9046, 0.5795, 0.9046, 0.5971, 0.8906, 0.5971, 0.8906, 0.5795, 0.5806, 0.7118, 0.5806, 0.7365, 0.5667, 0.7365, 0.5667, 0.7118, 0.5806, 0.7744, 0.5806, 0.8488, 0.5667, 0.8488, 0.5667, 0.7744, 0.8034, 0.5866, 0.8034, 0.7143, 0.7894, 0.7143, 0.7894, 0.5866, 0.7271, 0.852, 0.7271, 0.9311, 0.7131, 0.9311, 0.7131, 0.852, 0.4405, 0.8262, 0.4171, 0.8262, 0.4171, 0.6933, 0.4405, 0.6933, 0.3334, 0.8023, 0.3489, 0.8023, 0.3489, 0.8493, 0.3334, 0.8493, 0.8283, 0.9803, 0.8048, 0.9803, 0.8048, 0.9049, 0.8283, 0.9049, 0.3723, 0.7628, 0.3489, 0.7628, 0.3489, 0.6933, 0.3723, 0.6933, 0.4017, 0.842, 0.4171, 0.842, 0.4171, 0.8493, 0.4017, 0.8493, 0.4984, 0.9066, 0.5139, 0.9066, 0.5139, 0.982, 0.4984, 0.982, 0.5027, 0.8491, 0.5027, 0.8725, 0.5, 0.8725, 0.5, 0.8491, 0.2029, 0.9281, 0.2029, 0.9127, 0.2056, 0.9127, 0.2056, 0.9281, 0.3334, 0.7628, 0.3489, 0.7628, 0.3489, 0.8023, 0.3334, 0.8023, 0.006033, 0.994, 0.006033, 0.9785, 0.04799, 0.9785, 0.04799, 0.994, 0.8283, 0.8057, 0.8048, 0.8057, 0.8048, 0.7763, 0.8283, 0.7763, 0.9468, 0.4604, 0.9313, 0.4604, 0.9313, 0.3496, 0.9468, 0.3496, 0.1142, 0.8477, 0.1142, 0.8856, 0.1096, 0.8856, 0.1096, 0.8477, 0.6615, 0.2138, 0.6615, 0.2293, 0.6529, 0.2293, 0.6529, 0.2138, 0.584, 0.7744, 0.6074, 0.7744, 0.6074, 0.8488, 0.584, 0.8488, 0.7894, 0.8462, 0.8048, 0.8462, 0.8048, 0.8928, 0.7894, 0.8928, 0.6228, 0.7118, 0.6074, 0.7118, 0.6074, 0.6933, 0.6228, 0.6933, 0.9647, 0.8947, 0.9413, 0.8947, 0.9413, 0.8574, 0.9647, 0.8574, 0.9298, 0.06186, 0.9298, 0.08527, 0.9271, 0.08527, 0.9271, 0.06186, 0.9271, 0.155, 0.9271, 0.1395, 0.9298, 0.1395, 0.9298, 0.155, 0.6792, 0.2527, 0.6792, 0.2293, 0.6978, 0.2293, 0.6978, 0.2527, 0.584, 0.7118, 0.6074, 0.7118, 0.6074, 0.7365, 0.584, 0.7365, 0.2358, 0.9796, 0.2592, 0.9796, 0.2592, 0.9881, 0.2358, 0.9881, 0.8965, 0.9257, 0.8731, 0.9257, 0.8731, 0.8109, 0.8965, 0.8109, 0.8761, 0.1577, 0.8995, 0.1577, 0.8995, 0.192, 0.8761, 0.192, 0.2746, 0.9638, 0.2592, 0.9638, 0.2592, 0.9296, 0.2746, 0.9296, 0.8612, 0.2138, 0.8767, 0.2138, 0.8767, 0.3286, 0.8612, 0.3286, 0.9588, 0.5672, 0.9588, 0.5518, 0.961, 0.5518, 0.961, 0.5672, 0.961, 0.5826, 0.961, 0.606, 0.9588, 0.606, 0.9588, 0.5826, 0.915, 0.1419, 0.8995, 0.1419, 0.8995, 0.1334, 0.915, 0.1334, 0.8761, 0.1419, 0.8995, 0.1419, 0.8995, 0.1577, 0.8761, 0.1577, 0.8067, 0.5866, 0.8301, 0.5866, 0.8301, 0.7143, 0.8067, 0.7143, 0.8456, 0.5273, 0.8301, 0.5273, 0.8301, 0.4992, 0.8456, 0.4992, 0.8456, 0.4834, 0.8301, 0.4834, 0.8301, 0.3496, 0.8456, 0.3496, 0.8067, 0.7301, 0.8301, 0.7301, 0.8301, 0.7642, 0.8067, 0.7642, 0.09912, 0.9551, 0.09912, 0.9785, 0.06006, 0.9785, 0.06006, 0.9551, 0.8067, 0.545, 0.8301, 0.545, 0.8301, 0.5509, 0.8067, 0.5509, 0.8576, 0.994, 0.8576, 0.9785, 0.8967, 0.9785, 0.8967, 0.994, 0.975, 0.5826, 0.975, 0.606, 0.973, 0.606, 0.973, 0.5826, 0.4699, 0.8493, 0.4699, 0.8338, 0.4719, 0.8338, 0.4719, 0.8493, 0.8456, 0.5689, 0.8301, 0.5689, 0.8301, 0.563, 0.8456, 0.563, 0.8588, 0.04752, 0.8743, 0.04752, 0.8743, 0.1213, 0.8588, 0.1213, 0.8965, 0.7574, 0.8731, 0.7574, 0.8731, 0.6835, 0.8965, 0.6835, 0.9468, 0.5675, 0.9313, 0.5675, 0.9313, 0.4725, 0.9468, 0.4725, 0.8977, 0.03238, 0.8743, 0.03238, 0.8743, 0.006033, 0.8977, 0.006033, 0.8576, 0.7725, 0.8731, 0.7725, 0.8731, 0.7988, 0.8576, 0.7988, 0.6522, 0.852, 0.6756, 0.852, 0.6756, 0.947, 0.6522, 0.947, 0.931, 0.2138, 0.931, 0.2293, 0.9295, 0.2293, 0.9295, 0.2138, 0.9295, 0.3069, 0.9295, 0.2835, 0.931, 0.2835, 0.931, 0.3069, 0.8965, 0.7725, 0.8731, 0.7725, 0.8731, 0.7574, 0.8965, 0.7574, 0.1347, 0.8027, 0.1501, 0.8027, 0.1501, 0.8479, 0.1347, 0.8479, 0.1347, 0.7614, 0.1501, 0.7614, 0.1501, 0.8027, 0.1347, 0.8027, 0.8295, 0.1332, 0.806, 0.1332, 0.806, 0.09507, 0.8295, 0.09507, 0.7693, 0.7971, 0.7539, 0.7971, 0.7539, 0.7418, 0.7693, 0.7418, 0.7693, 0.84, 0.7539, 0.84, 0.7539, 0.7971, 0.7693, 0.7971, 0.6522, 0.6835, 0.6756, 0.6835, 0.6756, 0.7039, 0.6522, 0.7039, 0.8295, 0.07994, 0.806, 0.07994, 0.806, 0.006033, 0.8295, 0.006033, 0.1347, 0.8479, 0.1501, 0.8479, 0.1501, 0.8758, 0.1347, 0.8758, 0.6522, 0.7216, 0.6756, 0.7216, 0.6756, 0.84, 0.6522, 0.84, 0.1735, 0.7237, 0.1501, 0.7237, 0.1501, 0.6801, 0.1735, 0.6801, 0.7906, 0.1526, 0.806, 0.1526, 0.806, 0.2017, 0.7906, 0.2017, 0.7693, 0.7418, 0.7539, 0.7418, 0.7539, 0.6835, 0.7693, 0.6835, 0.2867, 0.9684, 0.2867, 0.945, 0.2888, 0.945, 0.2888, 0.9684, 0.9752, 0.5251, 0.9752, 0.5405, 0.973, 0.5405, 0.973, 0.5251, 0.1347, 0.9247, 0.1501, 0.9247, 0.1501, 0.966, 0.1347, 0.966, 0.9079, 0.6164, 0.9313, 0.6164, 0.9313, 0.6577, 0.9079, 0.6577, 0.7693, 0.9311, 0.7539, 0.9311, 0.7539, 0.852, 0.7693, 0.852, 0.9468, 0.5971, 0.9313, 0.5971, 0.9313, 0.5795, 0.9468, 0.5795, 0.584, 0.8609, 0.6074, 0.8609, 0.6074, 0.94, 0.584, 0.94, 0.1347, 0.7237, 0.1501, 0.7237, 0.1501, 0.7614, 0.1347, 0.7614, 0.47, 0.7321, 0.47, 0.7087, 0.4725, 0.7087, 0.4725, 0.7321, 0.702, 0.282, 0.702, 0.2975, 0.6996, 0.2975, 0.6996, 0.282, 0.1735, 0.9054, 0.1501, 0.9054, 0.1501, 0.8878, 0.1735, 0.8878, 0.9079, 0.5971, 0.9313, 0.5971, 0.9313, 0.6164, 0.9079, 0.6164, 0.351, 0.8613, 0.3745, 0.8613, 0.3745, 0.8793, 0.351, 0.8793, 0.4584, 0.9393, 0.443, 0.9393, 0.443, 0.8893, 0.4584, 0.8893, 0.9435, 0.7244, 0.9669, 0.7244, 0.9669, 0.7584, 0.9435, 0.7584, 0.4584, 0.87, 0.443, 0.87, 0.443, 0.8613, 0.4584, 0.8613, 0.9823, 0.7005, 0.9669, 0.7005, 0.9669, 0.6835, 0.9823, 0.6835, 0.9435, 0.8284, 0.9669, 0.8284, 0.9669, 0.8454, 0.9435, 0.8454, 0.351, 0.8986, 0.3745, 0.8986, 0.3745, 0.9393, 0.351, 0.9393, 0.1142, 0.901, 0.1142, 0.9244, 0.1118, 0.9244, 0.1118, 0.901, 0.47, 0.7897, 0.47, 0.7742, 0.4724, 0.7742, 0.4724, 0.7897, 0.9823, 0.8045, 0.9669, 0.8045, 0.9669, 0.7705, 0.9823, 0.7705, 0.9823, 0.7244, 0.9669, 0.7244, 0.9669, 0.7005, 0.9823, 0.7005, 0.772, 0.451, 0.7566, 0.451, 0.7566, 0.3496, 0.772, 0.3496, 0.6402, 0.3496, 0.6557, 0.3496, 0.6557, 0.6715, 0.6402, 0.6715, 0.7197, 0.2504, 0.7351, 0.2504, 0.7351, 0.3279, 0.7197, 0.3279, 0.7197, 0.006034, 0.7351, 0.006034, 0.7351, 0.05782, 0.7197, 0.05782, 0.772, 0.5543, 0.7566, 0.5543, 0.7566, 0.4749, 0.772, 0.4749, 0.7197, 0.05782, 0.7351, 0.05782, 0.7351, 0.09825, 0.7197, 0.09825, 0.1142, 0.8977, 0.1142, 0.901, 0.1118, 0.901, 0.1118, 0.8977, 0.3477, 0.8986, 0.351, 0.8986, 0.351, 0.9393, 0.3477, 0.9393, 0.9402, 0.8284, 0.9435, 0.8284, 0.9435, 0.8454, 0.9402, 0.8454, 0.9402, 0.7244, 0.9435, 0.7244, 0.9435, 0.7584, 0.9402, 0.7584, 0.3477, 0.8613, 0.351, 0.8613, 0.351, 0.8793, 0.3477, 0.8793, 0.9046, 0.5971, 0.9079, 0.5971, 0.9079, 0.6164, 0.9046, 0.6164, 0.1768, 0.9054, 0.1735, 0.9054, 0.1735, 0.8878, 0.1768, 0.8878, 0.47, 0.7354, 0.47, 0.7321, 0.4725, 0.7321, 0.4725, 0.7354, 0.5806, 0.8609, 0.584, 0.8609, 0.584, 0.94, 0.5806, 0.94, 0.9046, 0.6164, 0.9079, 0.6164, 0.9079, 0.6577, 0.9046, 0.6577, 0.2867, 0.9717, 0.2867, 0.9684, 0.2888, 0.9684, 0.2888, 0.9717, 0.1768, 0.7237, 0.1735, 0.7237, 0.1735, 0.6801, 0.1768, 0.6801, 0.6489, 0.7216, 0.6522, 0.7216, 0.6522, 0.84, 0.6489, 0.84, 0.8328, 0.07994, 0.8295, 0.07994, 0.8295, 0.006033, 0.8328, 0.006033, 0.6489, 0.6835, 0.6522, 0.6835, 0.6522, 0.7039, 0.6489, 0.7039, 0.8328, 0.1332, 0.8295, 0.1332, 0.8295, 0.09507, 0.8328, 0.09507, 0.8998, 0.7725, 0.8965, 0.7725, 0.8965, 0.7574, 0.8998, 0.7574, 0.9295, 0.3102, 0.9295, 0.3069, 0.931, 0.3069, 0.931, 0.3102, 0.6489, 0.852, 0.6522, 0.852, 0.6522, 0.947, 0.6489, 0.947, 0.901, 0.03238, 0.8977, 0.03238, 0.8977, 0.006033, 0.901, 0.006033, 0.8998, 0.7574, 0.8965, 0.7574, 0.8965, 0.6835, 0.8998, 0.6835, 0.975, 0.5793, 0.975, 0.5826, 0.973, 0.5826, 0.973, 0.5793, 0.8034, 0.545, 0.8067, 0.545, 0.8067, 0.5509, 0.8034, 0.5509, 0.09912, 0.9518, 0.09912, 0.9551, 0.06006, 0.9551, 0.06006, 0.9518, 0.8034, 0.7301, 0.8067, 0.7301, 0.8067, 0.7642, 0.8034, 0.7642, 0.8034, 0.5866, 0.8067, 0.5866, 0.8067, 0.7143, 0.8034, 0.7143, 0.8728, 0.1419, 0.8761, 0.1419, 0.8761, 0.1577, 0.8728, 0.1577, 0.961, 0.5793, 0.961, 0.5826, 0.9588, 0.5826, 0.9588, 0.5793, 0.8728, 0.1577, 0.8761, 0.1577, 0.8761, 0.192, 0.8728, 0.192, 0.8998, 0.9257, 0.8965, 0.9257, 0.8965, 0.8109, 0.8998, 0.8109, 0.2324, 0.9796, 0.2358, 0.9796, 0.2358, 0.9881, 0.2324, 0.9881, 0.5806, 0.7118, 0.584, 0.7118, 0.584, 0.7365, 0.5806, 0.7365, 0.6792, 0.256, 0.6792, 0.2527, 0.6978, 0.2527, 0.6978, 0.256, 0.9298, 0.05854, 0.9298, 0.06186, 0.9271, 0.06186, 0.9271, 0.05854, 0.9681, 0.8947, 0.9647, 0.8947, 0.9647, 0.8574, 0.9681, 0.8574, 0.5806, 0.7744, 0.584, 0.7744, 0.584, 0.8488, 0.5806, 0.8488, 0.5806, 0.7365, 0.584, 0.7365, 0.584, 0.7744, 0.5806, 0.7744, 0.8316, 0.8057, 0.8283, 0.8057, 0.8283, 0.7763, 0.8316, 0.7763, 0.5027, 0.8458, 0.5027, 0.8491, 0.5, 0.8491, 0.5, 0.8458, 0.3756, 0.7628, 0.3723, 0.7628, 0.3723, 0.6933, 0.3756, 0.6933, 0.8316, 0.9803, 0.8283, 0.9803, 0.8283, 0.9049, 0.8316, 0.9049, 0.4438, 0.8262, 0.4405, 0.8262, 0.4405, 0.6933, 0.4438, 0.6933, 0.3489, 0.8023, 0.3723, 0.8023, 0.3723, 0.8493, 0.3489, 0.8493, 0.4171, 0.842, 0.4405, 0.842, 0.4405, 0.8493, 0.4171, 0.8493, 0.5139, 0.9066, 0.5373, 0.9066, 0.5373, 0.982, 0.5139, 0.982, 0.2029, 0.9127, 0.2029, 0.8893, 0.2056, 0.8893, 0.2056, 0.9127, 0.7292, 0.9432, 0.733, 0.9432, 0.733, 0.9666, 0.7292, 0.9666, 0.006033, 0.9785, 0.006033, 0.9551, 0.04799, 0.9551, 0.04799, 0.9785, 0.9313, 0.4604, 0.9079, 0.4604, 0.9079, 0.3496, 0.9313, 0.3496, 0.6615, 0.2293, 0.6615, 0.2527, 0.6529, 0.2527, 0.6529, 0.2293, 0.8048, 0.8462, 0.8283, 0.8462, 0.8283, 0.8928, 0.8048, 0.8928, 0.6074, 0.7118, 0.584, 0.7118, 0.584, 0.6933, 0.6074, 0.6933, 0.9271, 0.1395, 0.9271, 0.1161, 0.9298, 0.1161, 0.9298, 0.1395, 0.2592, 0.9638, 0.2358, 0.9638, 0.2358, 0.9296, 0.2592, 0.9296, 0.8767, 0.2138, 0.9001, 0.2138, 0.9001, 0.3286, 0.8767, 0.3286, 0.9588, 0.5518, 0.9588, 0.5284, 0.961, 0.5284, 0.961, 0.5518, 0.8995, 0.1419, 0.8761, 0.1419, 0.8761, 0.1334, 0.8995, 0.1334, 0.8301, 0.5273, 0.8067, 0.5273, 0.8067, 0.4992, 0.8301, 0.4992, 0.8301, 0.4834, 0.8067, 0.4834, 0.8067, 0.3496, 0.8301, 0.3496, 0.8576, 0.9785, 0.8576, 0.9551, 0.8967, 0.9551, 0.8967, 0.9785, 0.4699, 0.8338, 0.4699, 0.8104, 0.4719, 0.8104, 0.4719, 0.8338, 0.8301, 0.5689, 0.8067, 0.5689, 0.8067, 0.563, 0.8301, 0.563, 0.8743, 0.04752, 0.8977, 0.04752, 0.8977, 0.1213, 0.8743, 0.1213, 0.9313, 0.5675, 0.9079, 0.5675, 0.9079, 0.4725, 0.9313, 0.4725, 0.8731, 0.7725, 0.8965, 0.7725, 0.8965, 0.7988, 0.8731, 0.7988, 0.931, 0.2293, 0.931, 0.2527, 0.9295, 0.2527, 0.9295, 0.2293, 0.6875, 0.3272, 0.6835, 0.3271, 0.6835, 0.2824, 0.6875, 0.282, 0.1501, 0.7614, 0.1735, 0.7614, 0.1735, 0.8027, 0.1501, 0.8027, 0.6715, 0.3373, 0.6682, 0.337, 0.6682, 0.2825, 0.6715, 0.282, 0.7539, 0.84, 0.7305, 0.84, 0.7305, 0.7971, 0.7539, 0.7971, 0.1501, 0.8479, 0.1735, 0.8479, 0.1735, 0.8758, 0.1501, 0.8758, 0.806, 0.1526, 0.8295, 0.1526, 0.8295, 0.2017, 0.806, 0.2017, 0.7539, 0.7418, 0.7305, 0.7418, 0.7305, 0.6835, 0.7539, 0.6835, 0.9752, 0.5405, 0.9752, 0.5639, 0.973, 0.5639, 0.973, 0.5405, 0.1501, 0.9247, 0.1735, 0.9247, 0.1735, 0.966, 0.1501, 0.966, 0.7539, 0.9311, 0.7305, 0.9311, 0.7305, 0.852, 0.7539, 0.852, 0.9313, 0.5971, 0.9079, 0.5971, 0.9079, 0.5795, 0.9313, 0.5795, 0.9088, 0.9378, 0.9128, 0.9378, 0.9128, 0.9611, 0.9088, 0.9612, 0.702, 0.2975, 0.702, 0.3209, 0.6996, 0.3209, 0.6996, 0.2975, 0.443, 0.9393, 0.4196, 0.9393, 0.4196, 0.8893, 0.443, 0.8893, 0.443, 0.87, 0.4196, 0.87, 0.4196, 0.8613, 0.443, 0.8613, 0.9669, 0.7005, 0.9435, 0.7005, 0.9435, 0.6835, 0.9669, 0.6835, 0.47, 0.7742, 0.47, 0.7508, 0.4724, 0.7508, 0.4724, 0.7742, 0.9669, 0.8045, 0.9435, 0.8045, 0.9435, 0.7705, 0.9669, 0.7705, 0.9669, 0.7244, 0.9435, 0.7244, 0.9435, 0.7005, 0.9669, 0.7005, 0.7566, 0.451, 0.7332, 0.451, 0.7332, 0.3496, 0.7566, 0.3496, 0.6557, 0.3496, 0.6791, 0.3496, 0.6791, 0.6715, 0.6557, 0.6715, 0.7351, 0.2504, 0.7585, 0.2504, 0.7585, 0.3279, 0.7351, 0.3279, 0.7351, 0.006034, 0.7585, 0.006034, 0.7585, 0.05782, 0.7351, 0.05782, 0.7566, 0.5543, 0.7332, 0.5543, 0.7332, 0.4749, 0.7566, 0.4749, 0.9271, 0.00694, 0.9308, 0.006033, 0.9308, 0.04647, 0.9271, 0.04645, 0.7641, 0.9432, 0.7641, 0.9666, 0.7609, 0.9666, 0.7609, 0.9432, 0.772, 0.6088, 0.7566, 0.6088, 0.7566, 0.5543, 0.772, 0.5543, 0.7332, 0.6088, 0.7298, 0.6088, 0.7298, 0.5543, 0.7332, 0.5543, 0.772, 0.6088, 0.772, 0.5543, 0.7773, 0.5543, 0.7773, 0.6088, 0.7298, 0.6088, 0.7131, 0.6088, 0.7131, 0.5543, 0.7298, 0.5543, 0.7298, 0.6715, 0.7131, 0.6715, 0.7131, 0.6088, 0.7298, 0.6088, 0.772, 0.6715, 0.772, 0.6088, 0.7773, 0.6088, 0.7773, 0.6715, 0.7332, 0.6715, 0.7298, 0.6715, 0.7298, 0.6088, 0.7332, 0.6088, 0.772, 0.6715, 0.7566, 0.6715, 0.7566, 0.6088, 0.772, 0.6088, 0.7566, 0.6715, 0.7332, 0.6715, 0.7332, 0.6088, 0.7566, 0.6088, 0.6529, 0.3373, 0.6529, 0.282, 0.6562, 0.2825, 0.6562, 0.337, 0.2029, 0.9402, 0.2061, 0.9402, 0.2061, 0.9636, 0.2029, 0.9636, 0.2626, 0.3877, 0.2626, 0.3364, 0.2659, 0.3364, 0.2659, 0.3877, 0.2626, 0.6583, 0.2626, 0.6111, 0.2659, 0.6111, 0.2659, 0.6583, 0.2238, 0.5739, 0.2238, 0.6111, 0.2184, 0.6111, 0.2184, 0.5739, 0.2659, 0.5739, 0.2826, 0.5739, 0.2826, 0.6111, 0.2659, 0.6111, 0.2659, 0.5323, 0.2826, 0.5323, 0.2826, 0.5739, 0.2659, 0.5739, 0.2238, 0.5323, 0.2238, 0.5739, 0.2184, 0.5739, 0.2184, 0.5323, 0.2626, 0.6111, 0.2626, 0.5739, 0.2659, 0.5739, 0.2659, 0.6111, 0.2238, 0.4876, 0.2238, 0.5323, 0.2184, 0.5323, 0.2184, 0.4876, 0.2659, 0.4876, 0.2826, 0.4876, 0.2826, 0.5323, 0.2659, 0.5323, 0.2626, 0.5739, 0.2626, 0.5323, 0.2659, 0.5323, 0.2659, 0.5739, 0.2659, 0.4278, 0.2826, 0.4278, 0.2826, 0.4876, 0.2659, 0.4876, 0.2238, 0.4278, 0.2238, 0.4876, 0.2184, 0.4876, 0.2184, 0.4278, 0.2626, 0.5323, 0.2626, 0.4876, 0.2659, 0.4876, 0.2659, 0.5323, 0.7131, 0.9432, 0.7171, 0.9432, 0.7171, 0.9665, 0.7131, 0.9666, 0.2393, 0.5739, 0.2393, 0.5323, 0.2626, 0.5323, 0.2626, 0.5739, 0.4864, 0.9443, 0.4824, 0.944, 0.4824, 0.9068, 0.4864, 0.9066, 0.2393, 0.6583, 0.2393, 0.6111, 0.2626, 0.6111, 0.2626, 0.6583, 0.2393, 0.3877, 0.2393, 0.3364, 0.2626, 0.3364, 0.2626, 0.3877, 0.2238, 0.3877, 0.2238, 0.3364, 0.2393, 0.3364, 0.2393, 0.3877, 0.2238, 0.6583, 0.2238, 0.6111, 0.2393, 0.6111, 0.2393, 0.6583, 0.2238, 0.6111, 0.2238, 0.5739, 0.2393, 0.5739, 0.2393, 0.6111, 0.2238, 0.5739, 0.2238, 0.5323, 0.2393, 0.5323, 0.2393, 0.5739, 0.2238, 0.5323, 0.2238, 0.4876, 0.2393, 0.4876, 0.2393, 0.5323, 0.9588, 0.04373, 0.9588, 0.006035, 0.9628, 0.00624, 0.9628, 0.04348, 0.9628, 0.6336, 0.9628, 0.657, 0.9588, 0.6569, 0.9588, 0.6336, 0.488, 0.838, 0.488, 0.8831, 0.484, 0.8828, 0.484, 0.838, 0.9311, 0.167, 0.9311, 0.1904, 0.9271, 0.1904, 0.9271, 0.1671, 0.2238, 0.4876, 0.2238, 0.4278, 0.2393, 0.4278, 0.2393, 0.4876, 0.2393, 0.4876, 0.2393, 0.4278, 0.2626, 0.4278, 0.2626, 0.4876, 0.2238, 0.3877, 0.2238, 0.4278, 0.2184, 0.4278, 0.2184, 0.3877, 0.2659, 0.3877, 0.2826, 0.3877, 0.2826, 0.4278, 0.2659, 0.4278, 0.2626, 0.4876, 0.2626, 0.4278, 0.2659, 0.4278, 0.2659, 0.4876, 0.2659, 0.3364, 0.2826, 0.3364, 0.2826, 0.3877, 0.2659, 0.3877, 0.2238, 0.3364, 0.2238, 0.3877, 0.2184, 0.3877, 0.2184, 0.3364, 0.2238, 0.4278, 0.2238, 0.3877, 0.2393, 0.3877, 0.2393, 0.4278, 0.9289, 0.9675, 0.9259, 0.9675, 0.9259, 0.9442, 0.9289, 0.9441, 0.2626, 0.4278, 0.2626, 0.3877, 0.2659, 0.3877, 0.2659, 0.4278, 0.9588, 0.5129, 0.9588, 0.4728, 0.9619, 0.4725, 0.9619, 0.513, 0.9681, 0.932, 0.9647, 0.932, 0.9647, 0.8947, 0.9681, 0.8947, 0.9647, 0.932, 0.9413, 0.932, 0.9413, 0.8947, 0.9647, 0.8947, 0.7894, 0.8057, 0.8048, 0.8057, 0.8048, 0.8462, 0.7894, 0.8462, 0.8316, 0.8928, 0.8316, 0.8462, 0.8456, 0.8462, 0.8456, 0.8928, 0.9681, 0.932, 0.9681, 0.8947, 0.982, 0.8947, 0.982, 0.932, 0.08063, 0.7994, 0.04333, 0.7994, 0.04333, 0.7908, 0.08063, 0.7908, 0.006034, 0.8171, 0.04333, 0.8171, 0.04333, 0.8356, 0.006034, 0.8356, 0.08063, 0.7994, 0.08063, 0.8171, 0.04333, 0.8171, 0.04333, 0.7994, 0.08063, 0.7908, 0.04333, 0.7908, 0.05262, 0.6801, 0.09314, 0.6801, 0.2084, 0.3238, 0.2016, 0.2865, 0.2102, 0.2865, 0.2464, 0.324, 0.2464, 0.324, 0.2102, 0.2865, 0.321, 0.2778, 0.3208, 0.3243, 0.8283, 0.8057, 0.8316, 0.8057, 0.8316, 0.8462, 0.8283, 0.8462, 0.1841, 0.2491, 0.1839, 0.2864, 0.1654, 0.2863, 0.1656, 0.249, 0.9413, 0.932, 0.9259, 0.932, 0.9259, 0.8947, 0.9413, 0.8947, 0.1841, 0.2491, 0.2018, 0.2492, 0.2016, 0.2865, 0.1839, 0.2864, 0.9588, 0.05593, 0.9619, 0.0558, 0.9619, 0.09632, 0.9588, 0.09598, 0.941, 0.9674, 0.941, 0.9441, 0.944, 0.9441, 0.944, 0.9675, 0.3141, 0.96, 0.3141, 0.9366, 0.3187, 0.9366, 0.3187, 0.96, 0.7197, 0.2125, 0.7351, 0.2125, 0.7351, 0.2504, 0.7197, 0.2504, 0.7585, 0.2125, 0.7618, 0.2125, 0.7618, 0.2504, 0.7585, 0.2504, 0.7197, 0.2125, 0.7197, 0.2504, 0.7143, 0.2504, 0.7143, 0.2125, 0.7618, 0.2125, 0.7785, 0.2125, 0.7785, 0.2504, 0.7618, 0.2504, 0.7618, 0.09825, 0.7785, 0.1392, 0.7785, 0.2125, 0.7618, 0.2125, 0.7197, 0.09825, 0.7197, 0.2125, 0.7143, 0.2125, 0.7143, 0.09825, 0.7585, 0.09825, 0.7618, 0.09825, 0.7618, 0.2125, 0.7585, 0.2125, 0.7197, 0.09825, 0.7351, 0.09825, 0.7351, 0.2125, 0.7197, 0.2125, 0.7351, 0.09825, 0.7585, 0.09825, 0.7585, 0.2125, 0.7351, 0.2125, 0.09755, 0.8856, 0.09298, 0.8856, 0.09298, 0.8477, 0.09755, 0.8477, 0.3179, 0.885, 0.3179, 0.9245, 0.3141, 0.9245, 0.3141, 0.8841, 0.7488, 0.9432, 0.7488, 0.9666, 0.7451, 0.9666, 0.7451, 0.9432, 0.8785, 0.5383, 0.8785, 0.6715, 0.8765, 0.6715, 0.8576, 0.5383, 0.2826, 0.6583, 0.2826, 0.6111, 0.2846, 0.6111, 0.2846, 0.6583, 0.4666, 0.3529, 0.3334, 0.3529, 0.3334, 0.3496, 0.4666, 0.3496, 0.53, 0.2839, 0.53, 0.2467, 0.5338, 0.2467, 0.5338, 0.2839, 0.2826, 0.4278, 0.2826, 0.3877, 0.2846, 0.3877, 0.2846, 0.4278, 0.2826, 0.5739, 0.2826, 0.5323, 0.2846, 0.5323, 0.2846, 0.5739, 0.2826, 0.5323, 0.2826, 0.4876, 0.2846, 0.4876, 0.2846, 0.5323, 0.2826, 0.4876, 0.2826, 0.4278, 0.2846, 0.4278, 0.2846, 0.4876, 0.2967, 0.533, 0.2967, 0.3364, 0.2987, 0.3364, 0.3176, 0.533, 0.2826, 0.3877, 0.2826, 0.3364, 0.2846, 0.3364, 0.2846, 0.3877, 0.6991, 0.6715, 0.6991, 0.3496, 0.7011, 0.3496, 0.7011, 0.6715, 0.2826, 0.6111, 0.2826, 0.5739, 0.2846, 0.5739, 0.2846, 0.6111, 0.8785, 0.3496, 0.8785, 0.5383, 0.8576, 0.5383, 0.8765, 0.3496, 0.2967, 0.6583, 0.2967, 0.533, 0.3176, 0.533, 0.2987, 0.6583, 0.4666, 0.6747, 0.3413, 0.6747, 0.3334, 0.3529, 0.4666, 0.3529, 0.2026, 0.3901, 0.2026, 0.4273, 0.2026, 0.4689, 0.2026, 0.5136, 0.2026, 0.5734, 0.2026, 0.6135, 0.2026, 0.6648, 0.01394, 0.6648, 0.006033, 0.3429, 0.2026, 0.3429, 0.53, 0.009265, 0.3413, 0.009265, 0.3413, 0.006034, 0.53, 0.006034, 0.6173, 0.678, 0.6173, 0.3561, 0.6228, 0.3561, 0.6228, 0.678, 0.2026, 0.3901, 0.2026, 0.3429, 0.2064, 0.3429, 0.2064, 0.3901, 0.2026, 0.6648, 0.2026, 0.6135, 0.2064, 0.6135, 0.2064, 0.6648, 0.01394, 0.6648, 0.2026, 0.6648, 0.2026, 0.668, 0.01394, 0.668, 0.2026, 0.6135, 0.2026, 0.5734, 0.2064, 0.5734, 0.2064, 0.6135, 0.53, 0.3311, 0.53, 0.2839, 0.5338, 0.2839, 0.5338, 0.3311, 0.53, 0.06056, 0.53, 0.009265, 0.5338, 0.009265, 0.5338, 0.06056, 0.2026, 0.5734, 0.2026, 0.5136, 0.2064, 0.5136, 0.2064, 0.5734, 0.6173, 0.6812, 0.6173, 0.678, 0.6228, 0.678, 0.6228, 0.6812, 0.4879, 0.6988, 0.488, 0.8255, 0.4846, 0.8259, 0.4845, 0.6993, 0.3143, 0.8716, 0.3141, 0.6741, 0.3175, 0.6745, 0.3176, 0.872, 0.2026, 0.3429, 0.006033, 0.3429, 0.006033, 0.3364, 0.2026, 0.3364, 0.3334, 0.3311, 0.53, 0.3311, 0.53, 0.3376, 0.3334, 0.3376, 0.3413, 0.6747, 0.4666, 0.6747, 0.4666, 0.6812, 0.3413, 0.6812, 0.6173, 0.3561, 0.4921, 0.3561, 0.4921, 0.3496, 0.6173, 0.3496, 0.9588, 0.2832, 0.9588, 0.2234, 0.9622, 0.2234, 0.9622, 0.2832, 0.9588, 0.4068, 0.9588, 0.3695, 0.9622, 0.3695, 0.9622, 0.4068, 0.9588, 0.2234, 0.9588, 0.1834, 0.9622, 0.1834, 0.9622, 0.2234, 0.9588, 0.3695, 0.9588, 0.328, 0.9622, 0.328, 0.9622, 0.3695, 0.9588, 0.4539, 0.9588, 0.4068, 0.9622, 0.4068, 0.9622, 0.4539, 0.9588, 0.1834, 0.9588, 0.1321, 0.9622, 0.1321, 0.9622, 0.1834, 0.9588, 0.328, 0.9588, 0.2832, 0.9622, 0.2832, 0.9622, 0.328, 0.9588, 0.4539, 0.9622, 0.4539, 0.9622, 0.4604, 0.9588, 0.4604, 0.3175, 0.6745, 0.3141, 0.6741, 0.3143, 0.6703, 0.3176, 0.6707, 0.53, 0.2467, 0.53, 0.2052, 0.5338, 0.2052, 0.5338, 0.2467, 0.53, 0.3376, 0.53, 0.3311, 0.5338, 0.3311, 0.5338, 0.3376, 0.2026, 0.4273, 0.2026, 0.3901, 0.2064, 0.3901, 0.2064, 0.4273, 0.53, 0.2052, 0.53, 0.1604, 0.5338, 0.1604, 0.5338, 0.2052, 0.2026, 0.4689, 0.2026, 0.4273, 0.2064, 0.4273, 0.2064, 0.4689, 0.2026, 0.3429, 0.2026, 0.3364, 0.2064, 0.3364, 0.2064, 0.3429, 0.53, 0.1604, 0.53, 0.1006, 0.5338, 0.1006, 0.5338, 0.1604, 0.2026, 0.5136, 0.2026, 0.4689, 0.2064, 0.4689, 0.2064, 0.5136, 0.53, 0.1006, 0.53, 0.06056, 0.5338, 0.06056, 0.5338, 0.1006, 0.2029, 0.8701, 0.203, 0.6805, 0.2064, 0.6801, 0.2062, 0.8697, 0.2029, 0.8701, 0.2062, 0.8697, 0.2064, 0.8735, 0.203, 0.8739, 0.5035, 0.6937, 0.5033, 0.8281, 0.5, 0.8278, 0.5001, 0.6933, 0.9622, 0.1321, 0.9588, 0.1321, 0.9588, 0.1289, 0.9622, 0.1289, 0.4842, 0.678, 0.6173, 0.678, 0.6173, 0.6812, 0.4842, 0.6812, 0.2026, 0.6648, 0.2064, 0.6648, 0.2064, 0.668, 0.2026, 0.668, 0.4666, 0.6747, 0.4666, 0.3529, 0.4721, 0.3529, 0.4721, 0.6747, 0.5338, 0.009265, 0.53, 0.009265, 0.53, 0.006034, 0.5338, 0.006034, 0.9468, 0.01252, 0.9434, 0.01252, 0.9434, 0.006036, 0.9468, 0.006036, 0.9434, 0.3343, 0.9434, 0.01252, 0.9468, 0.01252, 0.9468, 0.3343, 0.9434, 0.3343, 0.9468, 0.3343, 0.9468, 0.3376, 0.9434, 0.3376, 0.6173, 0.3561, 0.6173, 0.3496, 0.6228, 0.3496, 0.6228, 0.3561, 0.5, 0.8278, 0.5033, 0.8281, 0.5035, 0.8337, 0.5001, 0.8333, 0.4666, 0.6812, 0.4666, 0.6747, 0.4721, 0.6747, 0.4721, 0.6812, 0.4666, 0.3529, 0.4666, 0.3496, 0.4721, 0.3496, 0.4721, 0.3529, 0.4879, 0.6988, 0.4845, 0.6993, 0.4846, 0.6937, 0.488, 0.6933, 0.09755, 0.9211, 0.09298, 0.9211, 0.09298, 0.8977, 0.09755, 0.8977])
me_cube.materials.append(mat_material)
me_cube.materials.append(mat_laminate_floor_02)
me_cube.materials.append(mat_beige_wall_001)
me_cube.materials.append(mat_preconcrete_wall_001_long)
me_cube.materials.append(mat_brick_wall_005)
me_cube.materials.append(mat_roof_09)
me_cube.materials.append(mat_complete)
me_cube.use_mirror_vertex_groups = False
me_cube.update()

# ---- objects
ob_cube = bpy.data.objects.new('Cube', me_cube)

# ---- transforms, parenting, visibility, modifiers, constraints
ob_cube.location = (0.0, 0.0, 0.0)
ob_cube.lock_rotations_4d = False
ob_cube.empty_display_type = 'ARROWS'
ob_cube.lineart.crease_threshold = 0.0

# ---- collection membership
col_collection.objects.link(ob_cube)

# ---- scene / render settings (as saved in the file)
scene.frame_start = 1; scene.frame_end = 250; scene.frame_set(0)
scene.render.engine = 'CYCLES'
scene.cycles.sampling_pattern = 'TABULATED_SOBOL'
scene.cycles.use_light_tree = False
scene.cycles.bake_type = 'NORMAL'
scene.view_settings.view_transform = 'Filmic'
bpy.context.view_layer.update()

# ---- added for rendering (the .blend has no active camera and no usable light): camera, sun
cam_auto = bpy.data.cameras.new('AutoCamera')
cam_auto.lens = 50.0
cam_auto.sensor_width = 36.0
cam_auto.clip_end = 1000.0
ob_auto_camera = bpy.data.objects.new('AutoCamera', cam_auto)
scene.collection.objects.link(ob_auto_camera)
ob_auto_camera.location = (22.4402, -27.0651, 19.7704)
ob_auto_camera.rotation_euler = (1.09748, -7.21219e-08, 0.694738)
scene.camera = ob_auto_camera
light_auto_sun = bpy.data.lights.new('AutoSun', 'SUN')
light_auto_sun.energy = 3.0
light_auto_sun.angle = 0.0523599
ob_auto_sun = bpy.data.objects.new('AutoSun', light_auto_sun)
scene.collection.objects.link(ob_auto_sun)
ob_auto_sun.rotation_euler = (0.872665, 0.174533, 0.523599)
bpy.context.view_layer.update()
